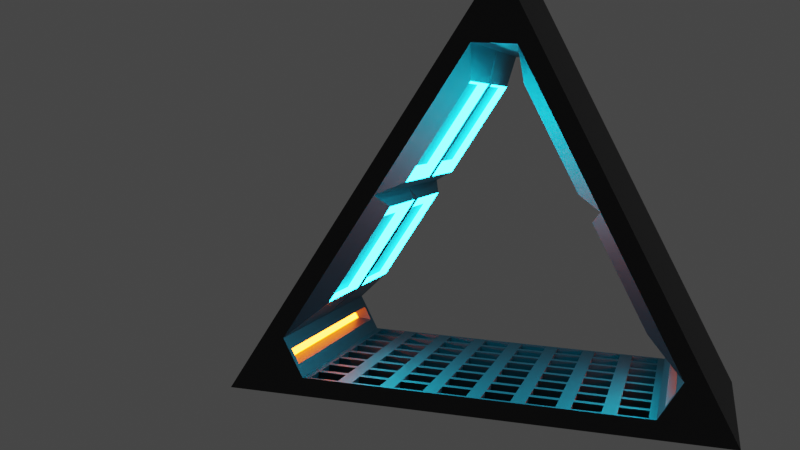# Source: tryangle.blend  (saved by Blender 2.81.16; exported with 4.5.12 LTS)
import bpy
from mathutils import Matrix  # noqa: F401  (used for matrix-valued properties, if any)

bpy.ops.wm.read_factory_settings(use_empty=True)
scene = bpy.context.scene
scene.name = 'Scene'

# ---- collections
col_collection = bpy.data.collections.new('Collection'); scene.collection.children.link(col_collection)

# ---- materials (node trees are filled in below, after node groups)
mat_material_001 = bpy.data.materials.new('Material.001')
mat_material_001.use_transparent_shadow = False
mat_material_002 = bpy.data.materials.new('Material.002')
mat_material_002.use_transparent_shadow = False
mat_material_003 = bpy.data.materials.new('Material.003')
mat_material_003.use_transparent_shadow = False

# ---- material node trees
mat_material_001.use_nodes = True; mat_material_001.node_tree.nodes.clear()
_N = mat_material_001.node_tree.nodes; _L = mat_material_001.node_tree.links
n0 = _N.new('ShaderNodeOutputMaterial'); n0.name = 'Material Output'; n0.location = (300, 300)
n1 = _N.new('ShaderNodeBsdfPrincipled'); n1.name = 'Principled BSDF'; n1.location = (10, 300)
n1.distribution = 'GGX'
n1.subsurface_method = 'BURLEY'
n1.inputs[0].default_value = (0.06342, 0.06331, 0.06525, 1.0)
n1.inputs[1].default_value = 1.0
n1.inputs[3].default_value = 1.45
n1.inputs[27].default_value = (0.0, 0.0, 0.0, 1.0)
n1.inputs[28].default_value = 1.0
_L.new(n1.outputs[0], n0.inputs[0])
n0.is_active_output = True
mat_material_002.use_nodes = True; mat_material_002.node_tree.nodes.clear()
_N = mat_material_002.node_tree.nodes; _L = mat_material_002.node_tree.links
n0 = _N.new('ShaderNodeOutputMaterial'); n0.name = 'Material Output'; n0.location = (300, 300)
n1 = _N.new('ShaderNodeEmission'); n1.name = 'Emission'; n1.location = (10, 300)
n1.inputs[0].default_value = (1.0, 0.113, 0.001415, 1.0)
n1.inputs[1].default_value = 50.0
_L.new(n1.outputs[0], n0.inputs[0])
n0.is_active_output = True
mat_material_003.use_nodes = True; mat_material_003.node_tree.nodes.clear()
_N = mat_material_003.node_tree.nodes; _L = mat_material_003.node_tree.links
n0 = _N.new('ShaderNodeOutputMaterial'); n0.name = 'Material Output'; n0.location = (300, 300)
n1 = _N.new('ShaderNodeEmission'); n1.name = 'Emission'; n1.location = (10, 300)
n1.inputs[0].default_value = (0.004621, 0.6622, 1.0, 1.0)
n1.inputs[1].default_value = 50.0
_L.new(n1.outputs[0], n0.inputs[0])
n0.is_active_output = True

# ---- world
world_world = bpy.data.worlds.new('World'); scene.world = world_world
world_world.use_nodes = True; world_world.node_tree.nodes.clear()
_N = world_world.node_tree.nodes; _L = world_world.node_tree.links
n0 = _N.new('ShaderNodeOutputWorld'); n0.name = 'World Output'; n0.location = (300, 300)
n1 = _N.new('ShaderNodeBackground'); n1.name = 'Background'; n1.location = (10, 300)
n1.inputs[0].default_value = (0.05088, 0.05088, 0.05088, 1.0)
_L.new(n1.outputs[0], n0.inputs[0])
n0.is_active_output = True
world_world.color = (0.05088, 0.05088, 0.05088)
world_world.use_sun_shadow = False
world_world.sun_shadow_jitter_overblur = 0.0

# ---- cameras
cam_camera = bpy.data.cameras.new('Camera')
cam_camera.clip_end = 100.0
cam_camera.ortho_scale = 7.314

# ---- meshes
me_cylinder = bpy.data.meshes.new('Cylinder')
me_cylinder.from_pydata([(0.0, 1.15, -1.0), (0.0, 1.15, 1.0), (0.9959, -0.575, -1.0), (0.9959, -0.575, 1.0), (-0.9959, -0.575, -1.0), (-0.9959, -0.575, 1.0), (0.433, 0.25, 1.0), (0.433, 0.25, -1.0), (-0.7784, -0.3482, 1.776e-15), (0.7784, -0.3482, 1.776e-15), (-0.08766, 0.8482, 0.0), (0.08766, 0.8482, 0.0), (0.08766, 0.8482, -1.0), (-0.08766, 0.8482, -1.0), (0.0, 1.15, -1.0), (-0.08766, 0.8482, 1.0), (0.08766, 0.8482, 1.0), (0.0, 1.15, 1.0), (0.6907, -0.5, -1.0), (0.7784, -0.3482, -1.0), (0.9959, -0.575, -1.0), (0.7784, -0.3482, 1.0), (0.6907, -0.5, 1.0), (0.9959, -0.575, 1.0), (-0.7784, -0.3482, -1.0), (-0.6907, -0.5, -1.0), (-0.9959, -0.575, -1.0), (-0.6907, -0.5, 1.0), (-0.7784, -0.3482, 1.0), (-0.9959, -0.575, 1.0), (-0.433, 0.25, -1.0), (-0.433, 0.25, 1.0), (0.433, 0.25, 0.0), (-0.433, 0.25, 0.0), (-0.3378, 0.3006, 0.05847), (-0.1035, 0.7065, 0.05847), (-0.1035, 0.7065, 0.7893), (-0.3378, 0.3006, 0.7893), (0.3963, 0.1994, 0.05847), (0.6306, -0.2065, 0.05847), (0.6306, -0.2065, 0.7893), (0.3963, 0.1994, 0.7893), (0.1035, 0.7065, 0.05847), (0.3378, 0.3006, 0.05847), (0.3378, 0.3006, 0.7893), (0.1035, 0.7065, 0.7893), (0.1035, 0.7065, -0.7893), (0.3378, 0.3006, -0.7893), (0.3378, 0.3006, -0.05847), (0.1035, 0.7065, -0.05847), (0.3963, 0.1994, -0.7893), (0.6306, -0.2065, -0.7893), (0.6306, -0.2065, -0.05847), (0.3963, 0.1994, -0.05847), (-0.6306, -0.2065, 0.05847), (-0.3963, 0.1994, 0.05847), (-0.3963, 0.1994, 0.7893), (-0.6306, -0.2065, 0.7893), (-0.6306, -0.2065, -0.7893), (-0.3963, 0.1994, -0.7893), (-0.3963, 0.1994, -0.05847), (-0.6306, -0.2065, -0.05847), (-0.3378, 0.3006, -0.7893), (-0.1035, 0.7065, -0.7893), (-0.1035, 0.7065, -0.05847), (-0.3378, 0.3006, -0.05847), (-0.342, 0.3587, 0.1255), (-0.1447, 0.7004, 0.1255), (-0.1447, 0.7004, 0.8092), (-0.342, 0.3587, 0.8092), (0.4675, 0.1413, 0.1255), (0.6648, -0.2004, 0.1255), (0.6648, -0.2004, 0.8092), (0.4675, 0.1413, 0.8092), (0.1447, 0.7004, 0.1255), (0.342, 0.3587, 0.1255), (0.342, 0.3587, 0.8092), (0.1447, 0.7004, 0.8092), (0.1447, 0.7004, -0.8092), (0.342, 0.3587, -0.8092), (0.342, 0.3587, -0.1255), (0.1447, 0.7004, -0.1255), (0.4675, 0.1413, -0.8092), (0.6648, -0.2004, -0.8092), (0.6648, -0.2004, -0.1255), (0.4675, 0.1413, -0.1255), (-0.6648, -0.2004, 0.1255), (-0.4675, 0.1413, 0.1255), (-0.4675, 0.1413, 0.8092), (-0.6648, -0.2004, 0.8092), (-0.6648, -0.2004, -0.8092), (-0.4675, 0.1413, -0.8092), (-0.4675, 0.1413, -0.1255), (-0.6648, -0.2004, -0.1255), (-0.342, 0.3587, -0.8092), (-0.1447, 0.7004, -0.8092), (-0.1447, 0.7004, -0.1255), (-0.342, 0.3587, -0.1255), (0.6907, -0.5, -0.75), (0.6907, -0.5, -0.5), (0.6907, -0.5, -0.25), (0.6907, -0.5, 8.882e-16), (0.6907, -0.5, 0.25), (0.6907, -0.5, 0.5), (0.6907, -0.5, 0.75), (-0.6907, -0.5, 0.75), (-0.6907, -0.5, 0.5), (-0.6907, -0.5, 0.25), (-0.6907, -0.5, 8.882e-16), (-0.6907, -0.5, -0.25), (-0.6907, -0.5, -0.5), (-0.6907, -0.5, -0.75), (0.518, -0.5, -1.0), (0.3454, -0.5, -1.0), (0.1727, -0.5, -1.0), (-5.96e-08, -0.5, -1.0), (-0.1727, -0.5, -1.0), (-0.3454, -0.5, -1.0), (-0.518, -0.5, -1.0), (-0.518, -0.5, 1.0), (-0.3454, -0.5, 1.0), (-0.1727, -0.5, 1.0), (-2.98e-08, -0.5, 1.0), (0.1727, -0.5, 1.0), (0.3454, -0.5, 1.0), (0.518, -0.5, 1.0), (0.518, -0.5, -0.75), (0.518, -0.5, -0.5), (0.518, -0.5, -0.25), (0.518, -0.5, 0.0), (0.518, -0.5, 0.25), (0.518, -0.5, 0.5), (0.518, -0.5, 0.75), (0.3454, -0.5, -0.75), (0.3454, -0.5, -0.5), (0.3454, -0.5, -0.25), (0.3454, -0.5, 0.0), (0.3454, -0.5, 0.25), (0.3454, -0.5, 0.5), (0.3454, -0.5, 0.75), (0.1727, -0.5, -0.75), (0.1727, -0.5, -0.5), (0.1727, -0.5, -0.25), (0.1727, -0.5, 0.0), (0.1727, -0.5, 0.25), (0.1727, -0.5, 0.5), (0.1727, -0.5, 0.75), (-5.588e-08, -0.5, -0.75), (-5.215e-08, -0.5, -0.5), (-4.843e-08, -0.5, -0.25), (-4.47e-08, -0.5, 0.0), (-4.098e-08, -0.5, 0.25), (-3.725e-08, -0.5, 0.5), (-3.353e-08, -0.5, 0.75), (-0.1727, -0.5, -0.75), (-0.1727, -0.5, -0.5), (-0.1727, -0.5, -0.25), (-0.1727, -0.5, 0.0), (-0.1727, -0.5, 0.25), (-0.1727, -0.5, 0.5), (-0.1727, -0.5, 0.75), (-0.3454, -0.5, -0.75), (-0.3454, -0.5, -0.5), (-0.3454, -0.5, -0.25), (-0.3454, -0.5, 0.0), (-0.3454, -0.5, 0.25), (-0.3454, -0.5, 0.5), (-0.3454, -0.5, 0.75), (-0.518, -0.5, -0.75), (-0.518, -0.5, -0.5), (-0.518, -0.5, -0.25), (-0.518, -0.5, 0.0), (-0.518, -0.5, 0.25), (-0.518, -0.5, 0.5), (-0.518, -0.5, 0.75), (-0.5464, -0.5, 0.7784), (-0.6623, -0.5, 0.7784), (-0.6623, -0.5, 0.9716), (-0.5464, -0.5, 0.9716), (0.6623, -0.5, 0.7784), (0.5464, -0.5, 0.7784), (0.5464, -0.5, 0.9716), (0.6623, -0.5, 0.9716), (0.4896, -0.5, 0.7784), (0.3738, -0.5, 0.7784), (0.3738, -0.5, 0.9716), (0.4896, -0.5, 0.9716), (0.317, -0.5, 0.7784), (0.2011, -0.5, 0.7784), (0.2011, -0.5, 0.9716), (0.317, -0.5, 0.9716), (0.1443, -0.5, 0.7784), (0.0284, -0.5, 0.7784), (0.0284, -0.5, 0.9716), (0.1443, -0.5, 0.9716), (-0.0284, -0.5, 0.7784), (-0.1443, -0.5, 0.7784), (-0.1443, -0.5, 0.9716), (-0.0284, -0.5, 0.9716), (-0.2011, -0.5, 0.7784), (-0.317, -0.5, 0.7784), (-0.317, -0.5, 0.9716), (-0.2011, -0.5, 0.9716), (-0.3738, -0.5, 0.7784), (-0.4896, -0.5, 0.7784), (-0.4896, -0.5, 0.9716), (-0.3738, -0.5, 0.9716), (0.6623, -0.5, -0.9716), (0.5464, -0.5, -0.9716), (0.5464, -0.5, -0.7784), (0.6623, -0.5, -0.7784), (0.6623, -0.5, -0.7216), (0.5464, -0.5, -0.7216), (0.5464, -0.5, -0.5284), (0.6623, -0.5, -0.5284), (0.6623, -0.5, -0.4716), (0.5464, -0.5, -0.4716), (0.5464, -0.5, -0.2784), (0.6623, -0.5, -0.2784), (0.6623, -0.5, -0.2216), (0.5464, -0.5, -0.2216), (0.5464, -0.5, -0.0284), (0.6623, -0.5, -0.0284), (0.6623, -0.5, 0.0284), (0.5464, -0.5, 0.0284), (0.5464, -0.5, 0.2216), (0.6623, -0.5, 0.2216), (0.6623, -0.5, 0.2784), (0.5464, -0.5, 0.2784), (0.5464, -0.5, 0.4716), (0.6623, -0.5, 0.4716), (0.6623, -0.5, 0.5284), (0.5464, -0.5, 0.5284), (0.5464, -0.5, 0.7216), (0.6623, -0.5, 0.7216), (0.4896, -0.5, -0.9716), (0.3738, -0.5, -0.9716), (0.3738, -0.5, -0.7784), (0.4896, -0.5, -0.7784), (0.4896, -0.5, -0.7216), (0.3738, -0.5, -0.7216), (0.3738, -0.5, -0.5284), (0.4896, -0.5, -0.5284), (0.4896, -0.5, -0.4716), (0.3738, -0.5, -0.4716), (0.3738, -0.5, -0.2784), (0.4896, -0.5, -0.2784), (0.4896, -0.5, -0.2216), (0.3738, -0.5, -0.2216), (0.3738, -0.5, -0.0284), (0.4896, -0.5, -0.0284), (0.4896, -0.5, 0.0284), (0.3738, -0.5, 0.0284), (0.3738, -0.5, 0.2216), (0.4896, -0.5, 0.2216), (0.4896, -0.5, 0.2784), (0.3738, -0.5, 0.2784), (0.3738, -0.5, 0.4716), (0.4896, -0.5, 0.4716), (0.4896, -0.5, 0.5284), (0.3738, -0.5, 0.5284), (0.3738, -0.5, 0.7216), (0.4896, -0.5, 0.7216), (0.317, -0.5, -0.9716), (0.2011, -0.5, -0.9716), (0.2011, -0.5, -0.7784), (0.317, -0.5, -0.7784), (0.317, -0.5, -0.7216), (0.2011, -0.5, -0.7216), (0.2011, -0.5, -0.5284), (0.317, -0.5, -0.5284), (0.317, -0.5, -0.4716), (0.2011, -0.5, -0.4716), (0.2011, -0.5, -0.2784), (0.317, -0.5, -0.2784), (0.317, -0.5, -0.2216), (0.2011, -0.5, -0.2216), (0.2011, -0.5, -0.0284), (0.317, -0.5, -0.0284), (0.317, -0.5, 0.0284), (0.2011, -0.5, 0.0284), (0.2011, -0.5, 0.2216), (0.317, -0.5, 0.2216), (0.317, -0.5, 0.2784), (0.2011, -0.5, 0.2784), (0.2011, -0.5, 0.4716), (0.317, -0.5, 0.4716), (0.317, -0.5, 0.5284), (0.2011, -0.5, 0.5284), (0.2011, -0.5, 0.7216), (0.317, -0.5, 0.7216), (0.1443, -0.5, -0.9716), (0.0284, -0.5, -0.9716), (0.0284, -0.5, -0.7784), (0.1443, -0.5, -0.7784), (0.1443, -0.5, -0.7216), (0.0284, -0.5, -0.7216), (0.0284, -0.5, -0.5284), (0.1443, -0.5, -0.5284), (0.1443, -0.5, -0.4716), (0.0284, -0.5, -0.4716), (0.0284, -0.5, -0.2784), (0.1443, -0.5, -0.2784), (0.1443, -0.5, -0.2216), (0.0284, -0.5, -0.2216), (0.0284, -0.5, -0.0284), (0.1443, -0.5, -0.0284), (0.1443, -0.5, 0.0284), (0.0284, -0.5, 0.0284), (0.0284, -0.5, 0.2216), (0.1443, -0.5, 0.2216), (0.1443, -0.5, 0.2784), (0.0284, -0.5, 0.2784), (0.0284, -0.5, 0.4716), (0.1443, -0.5, 0.4716), (0.1443, -0.5, 0.5284), (0.0284, -0.5, 0.5284), (0.0284, -0.5, 0.7216), (0.1443, -0.5, 0.7216), (-0.0284, -0.5, -0.9716), (-0.1443, -0.5, -0.9716), (-0.1443, -0.5, -0.7784), (-0.0284, -0.5, -0.7784), (-0.0284, -0.5, -0.7216), (-0.1443, -0.5, -0.7216), (-0.1443, -0.5, -0.5284), (-0.0284, -0.5, -0.5284), (-0.0284, -0.5, -0.4716), (-0.1443, -0.5, -0.4716), (-0.1443, -0.5, -0.2784), (-0.0284, -0.5, -0.2784), (-0.0284, -0.5, -0.2216), (-0.1443, -0.5, -0.2216), (-0.1443, -0.5, -0.0284), (-0.0284, -0.5, -0.0284), (-0.0284, -0.5, 0.0284), (-0.1443, -0.5, 0.0284), (-0.1443, -0.5, 0.2216), (-0.0284, -0.5, 0.2216), (-0.0284, -0.5, 0.2784), (-0.1443, -0.5, 0.2784), (-0.1443, -0.5, 0.4716), (-0.0284, -0.5, 0.4716), (-0.0284, -0.5, 0.5284), (-0.1443, -0.5, 0.5284), (-0.1443, -0.5, 0.7216), (-0.0284, -0.5, 0.7216), (-0.2011, -0.5, -0.9716), (-0.317, -0.5, -0.9716), (-0.317, -0.5, -0.7784), (-0.2011, -0.5, -0.7784), (-0.2011, -0.5, -0.7216), (-0.317, -0.5, -0.7216), (-0.317, -0.5, -0.5284), (-0.2011, -0.5, -0.5284), (-0.2011, -0.5, -0.4716), (-0.317, -0.5, -0.4716), (-0.317, -0.5, -0.2784), (-0.2011, -0.5, -0.2784), (-0.2011, -0.5, -0.2216), (-0.317, -0.5, -0.2216), (-0.317, -0.5, -0.0284), (-0.2011, -0.5, -0.0284), (-0.2011, -0.5, 0.0284), (-0.317, -0.5, 0.0284), (-0.317, -0.5, 0.2216), (-0.2011, -0.5, 0.2216), (-0.2011, -0.5, 0.2784), (-0.317, -0.5, 0.2784), (-0.317, -0.5, 0.4716), (-0.2011, -0.5, 0.4716), (-0.2011, -0.5, 0.5284), (-0.317, -0.5, 0.5284), (-0.317, -0.5, 0.7216), (-0.2011, -0.5, 0.7216), (-0.3738, -0.5, -0.9716), (-0.4896, -0.5, -0.9716), (-0.4896, -0.5, -0.7784), (-0.3738, -0.5, -0.7784), (-0.3738, -0.5, -0.7216), (-0.4896, -0.5, -0.7216), (-0.4896, -0.5, -0.5284), (-0.3738, -0.5, -0.5284), (-0.3738, -0.5, -0.4716), (-0.4896, -0.5, -0.4716), (-0.4896, -0.5, -0.2784), (-0.3738, -0.5, -0.2784), (-0.3738, -0.5, -0.2216), (-0.4896, -0.5, -0.2216), (-0.4896, -0.5, -0.0284), (-0.3738, -0.5, -0.0284), (-0.3738, -0.5, 0.0284), (-0.4896, -0.5, 0.0284), (-0.4896, -0.5, 0.2216), (-0.3738, -0.5, 0.2216), (-0.3738, -0.5, 0.2784), (-0.4896, -0.5, 0.2784), (-0.4896, -0.5, 0.4716), (-0.3738, -0.5, 0.4716), (-0.3738, -0.5, 0.5284), (-0.4896, -0.5, 0.5284), (-0.4896, -0.5, 0.7216), (-0.3738, -0.5, 0.7216), (-0.5464, -0.5, -0.9716), (-0.6623, -0.5, -0.9716), (-0.6623, -0.5, -0.7784), (-0.5464, -0.5, -0.7784), (-0.5464, -0.5, -0.7216), (-0.6623, -0.5, -0.7216), (-0.6623, -0.5, -0.5284), (-0.5464, -0.5, -0.5284), (-0.5464, -0.5, -0.4716), (-0.6623, -0.5, -0.4716), (-0.6623, -0.5, -0.2784), (-0.5464, -0.5, -0.2784), (-0.5464, -0.5, -0.2216), (-0.6623, -0.5, -0.2216), (-0.6623, -0.5, -0.0284), (-0.5464, -0.5, -0.0284), (-0.5464, -0.5, 0.0284), (-0.6623, -0.5, 0.0284), (-0.6623, -0.5, 0.2216), (-0.5464, -0.5, 0.2216), (-0.5464, -0.5, 0.2784), (-0.6623, -0.5, 0.2784), (-0.6623, -0.5, 0.4716), (-0.5464, -0.5, 0.4716), (-0.5464, -0.5, 0.5284), (-0.6623, -0.5, 0.5284), (-0.6623, -0.5, 0.7216), (-0.5464, -0.5, 0.7216), (-0.6623, -0.5468, 0.7784), (-0.5464, -0.5468, 0.7784), (-0.5464, -0.5468, 0.9716), (-0.6623, -0.5468, 0.9716), (0.5464, -0.5468, 0.7784), (0.6623, -0.5468, 0.7784), (0.6623, -0.5468, 0.9716), (0.5464, -0.5468, 0.9716), (0.3738, -0.5468, 0.7784), (0.4896, -0.5468, 0.7784), (0.4896, -0.5468, 0.9716), (0.3738, -0.5468, 0.9716), (0.2011, -0.5468, 0.7784), (0.317, -0.5468, 0.7784), (0.317, -0.5468, 0.9716), (0.2011, -0.5468, 0.9716), (0.0284, -0.5468, 0.7784), (0.1443, -0.5468, 0.7784), (0.1443, -0.5468, 0.9716), (0.0284, -0.5468, 0.9716), (-0.1443, -0.5468, 0.7784), (-0.0284, -0.5468, 0.7784), (-0.0284, -0.5468, 0.9716), (-0.1443, -0.5468, 0.9716), (-0.317, -0.5468, 0.7784), (-0.2011, -0.5468, 0.7784), (-0.2011, -0.5468, 0.9716), (-0.317, -0.5468, 0.9716), (-0.4896, -0.5468, 0.7784), (-0.3738, -0.5468, 0.7784), (-0.3738, -0.5468, 0.9716), (-0.4896, -0.5468, 0.9716), (0.6623, -0.5468, -0.9716), (0.5464, -0.5468, -0.9716), (0.6623, -0.5468, -0.7784), (0.5464, -0.5468, -0.7784), (0.5464, -0.5468, -0.7216), (0.6623, -0.5468, -0.7216), (0.6623, -0.5468, -0.5284), (0.5464, -0.5468, -0.5284), (0.5464, -0.5468, -0.4716), (0.6623, -0.5468, -0.4716), (0.6623, -0.5468, -0.2784), (0.5464, -0.5468, -0.2784), (0.5464, -0.5468, -0.2216), (0.6623, -0.5468, -0.2216), (0.6623, -0.5468, -0.0284), (0.5464, -0.5468, -0.0284), (0.5464, -0.5468, 0.0284), (0.6623, -0.5468, 0.0284), (0.6623, -0.5468, 0.2216), (0.5464, -0.5468, 0.2216), (0.5464, -0.5468, 0.2784), (0.6623, -0.5468, 0.2784), (0.6623, -0.5468, 0.4716), (0.5464, -0.5468, 0.4716), (0.5464, -0.5468, 0.5284), (0.6623, -0.5468, 0.5284), (0.6623, -0.5468, 0.7216), (0.5464, -0.5468, 0.7216), (0.4896, -0.5468, -0.9716), (0.3738, -0.5468, -0.9716), (0.4896, -0.5468, -0.7784), (0.3738, -0.5468, -0.7784), (0.3738, -0.5468, -0.7216), (0.4896, -0.5468, -0.7216), (0.4896, -0.5468, -0.5284), (0.3738, -0.5468, -0.5284), (0.3738, -0.5468, -0.4716), (0.4896, -0.5468, -0.4716), (0.4896, -0.5468, -0.2784), (0.3738, -0.5468, -0.2784), (0.3738, -0.5468, -0.2216), (0.4896, -0.5468, -0.2216), (0.4896, -0.5468, -0.0284), (0.3738, -0.5468, -0.0284), (0.3738, -0.5468, 0.0284), (0.4896, -0.5468, 0.0284), (0.4896, -0.5468, 0.2216), (0.3738, -0.5468, 0.2216), (0.3738, -0.5468, 0.2784), (0.4896, -0.5468, 0.2784), (0.4896, -0.5468, 0.4716), (0.3738, -0.5468, 0.4716), (0.3738, -0.5468, 0.5284), (0.4896, -0.5468, 0.5284), (0.4896, -0.5468, 0.7216), (0.3738, -0.5468, 0.7216), (0.317, -0.5468, -0.9716), (0.2011, -0.5468, -0.9716), (0.317, -0.5468, -0.7784), (0.2011, -0.5468, -0.7784), (0.2011, -0.5468, -0.7216), (0.317, -0.5468, -0.7216), (0.317, -0.5468, -0.5284), (0.2011, -0.5468, -0.5284), (0.2011, -0.5468, -0.4716), (0.317, -0.5468, -0.4716), (0.317, -0.5468, -0.2784), (0.2011, -0.5468, -0.2784), (0.2011, -0.5468, -0.2216), (0.317, -0.5468, -0.2216), (0.317, -0.5468, -0.0284), (0.2011, -0.5468, -0.0284), (0.2011, -0.5468, 0.0284), (0.317, -0.5468, 0.0284), (0.317, -0.5468, 0.2216), (0.2011, -0.5468, 0.2216), (0.2011, -0.5468, 0.2784), (0.317, -0.5468, 0.2784), (0.317, -0.5468, 0.4716), (0.2011, -0.5468, 0.4716), (0.2011, -0.5468, 0.5284), (0.317, -0.5468, 0.5284), (0.317, -0.5468, 0.7216), (0.2011, -0.5468, 0.7216), (0.1443, -0.5468, -0.9716), (0.0284, -0.5468, -0.9716), (0.1443, -0.5468, -0.7784), (0.0284, -0.5468, -0.7784), (0.0284, -0.5468, -0.7216), (0.1443, -0.5468, -0.7216), (0.1443, -0.5468, -0.5284), (0.0284, -0.5468, -0.5284), (0.0284, -0.5468, -0.4716), (0.1443, -0.5468, -0.4716), (0.1443, -0.5468, -0.2784), (0.0284, -0.5468, -0.2784), (0.0284, -0.5468, -0.2216), (0.1443, -0.5468, -0.2216), (0.1443, -0.5468, -0.0284), (0.0284, -0.5468, -0.0284), (0.0284, -0.5468, 0.0284), (0.1443, -0.5468, 0.0284), (0.1443, -0.5468, 0.2216), (0.0284, -0.5468, 0.2216), (0.0284, -0.5468, 0.2784), (0.1443, -0.5468, 0.2784), (0.1443, -0.5468, 0.4716), (0.0284, -0.5468, 0.4716), (0.0284, -0.5468, 0.5284), (0.1443, -0.5468, 0.5284), (0.1443, -0.5468, 0.7216), (0.0284, -0.5468, 0.7216), (-0.0284, -0.5468, -0.9716), (-0.1443, -0.5468, -0.9716), (-0.0284, -0.5468, -0.7784), (-0.1443, -0.5468, -0.7784), (-0.1443, -0.5468, -0.7216), (-0.0284, -0.5468, -0.7216), (-0.0284, -0.5468, -0.5284), (-0.1443, -0.5468, -0.5284), (-0.1443, -0.5468, -0.4716), (-0.0284, -0.5468, -0.4716), (-0.0284, -0.5468, -0.2784), (-0.1443, -0.5468, -0.2784), (-0.1443, -0.5468, -0.2216), (-0.0284, -0.5468, -0.2216), (-0.0284, -0.5468, -0.0284), (-0.1443, -0.5468, -0.0284), (-0.1443, -0.5468, 0.0284), (-0.0284, -0.5468, 0.0284), (-0.0284, -0.5468, 0.2216), (-0.1443, -0.5468, 0.2216), (-0.1443, -0.5468, 0.2784), (-0.0284, -0.5468, 0.2784), (-0.0284, -0.5468, 0.4716), (-0.1443, -0.5468, 0.4716), (-0.1443, -0.5468, 0.5284), (-0.0284, -0.5468, 0.5284), (-0.0284, -0.5468, 0.7216), (-0.1443, -0.5468, 0.7216), (-0.2011, -0.5468, -0.9716), (-0.317, -0.5468, -0.9716), (-0.2011, -0.5468, -0.7784), (-0.317, -0.5468, -0.7784), (-0.317, -0.5468, -0.7216), (-0.2011, -0.5468, -0.7216), (-0.2011, -0.5468, -0.5284), (-0.317, -0.5468, -0.5284), (-0.317, -0.5468, -0.4716), (-0.2011, -0.5468, -0.4716), (-0.2011, -0.5468, -0.2784), (-0.317, -0.5468, -0.2784), (-0.317, -0.5468, -0.2216), (-0.2011, -0.5468, -0.2216), (-0.2011, -0.5468, -0.0284), (-0.317, -0.5468, -0.0284), (-0.317, -0.5468, 0.0284), (-0.2011, -0.5468, 0.0284), (-0.2011, -0.5468, 0.2216), (-0.317, -0.5468, 0.2216), (-0.317, -0.5468, 0.2784), (-0.2011, -0.5468, 0.2784), (-0.2011, -0.5468, 0.4716), (-0.317, -0.5468, 0.4716), (-0.317, -0.5468, 0.5284), (-0.2011, -0.5468, 0.5284), (-0.2011, -0.5468, 0.7216), (-0.317, -0.5468, 0.7216), (-0.3738, -0.5468, -0.9716), (-0.4896, -0.5468, -0.9716), (-0.3738, -0.5468, -0.7784), (-0.4896, -0.5468, -0.7784), (-0.4896, -0.5468, -0.7216), (-0.3738, -0.5468, -0.7216), (-0.3738, -0.5468, -0.5284), (-0.4896, -0.5468, -0.5284), (-0.4896, -0.5468, -0.4716), (-0.3738, -0.5468, -0.4716), (-0.3738, -0.5468, -0.2784), (-0.4896, -0.5468, -0.2784), (-0.4896, -0.5468, -0.2216), (-0.3738, -0.5468, -0.2216), (-0.3738, -0.5468, -0.0284), (-0.4896, -0.5468, -0.0284), (-0.4896, -0.5468, 0.0284), (-0.3738, -0.5468, 0.0284), (-0.3738, -0.5468, 0.2216), (-0.4896, -0.5468, 0.2216), (-0.4896, -0.5468, 0.2784), (-0.3738, -0.5468, 0.2784), (-0.3738, -0.5468, 0.4716), (-0.4896, -0.5468, 0.4716), (-0.4896, -0.5468, 0.5284), (-0.3738, -0.5468, 0.5284), (-0.3738, -0.5468, 0.7216), (-0.4896, -0.5468, 0.7216), (-0.5464, -0.5468, -0.9716), (-0.6623, -0.5468, -0.9716), (-0.5464, -0.5468, -0.7784), (-0.6623, -0.5468, -0.7784), (-0.6623, -0.5468, -0.7216), (-0.5464, -0.5468, -0.7216), (-0.5464, -0.5468, -0.5284), (-0.6623, -0.5468, -0.5284), (-0.6623, -0.5468, -0.4716), (-0.5464, -0.5468, -0.4716), (-0.5464, -0.5468, -0.2784), (-0.6623, -0.5468, -0.2784), (-0.6623, -0.5468, -0.2216), (-0.5464, -0.5468, -0.2216), (-0.5464, -0.5468, -0.0284), (-0.6623, -0.5468, -0.0284), (-0.6623, -0.5468, 0.0284), (-0.5464, -0.5468, 0.0284), (-0.5464, -0.5468, 0.2216), (-0.6623, -0.5468, 0.2216), (-0.6623, -0.5468, 0.2784), (-0.5464, -0.5468, 0.2784), (-0.5464, -0.5468, 0.4716), (-0.6623, -0.5468, 0.4716), (-0.6623, -0.5468, 0.5284), (-0.5464, -0.5468, 0.5284), (-0.5464, -0.5468, 0.7216), (-0.6623, -0.5468, 0.7216), (0.7513, -0.395, 0.9459), (0.7513, -0.395, 1.776e-15), (0.7513, -0.395, -0.9459), (0.7178, -0.4531, -0.9459), (0.7178, -0.4531, -0.75), (0.7178, -0.4531, -0.5), (0.7178, -0.4531, -0.25), (0.7178, -0.4531, 8.882e-16), (0.7178, -0.4531, 0.25), (0.7178, -0.4531, 0.5), (0.7178, -0.4531, 0.75), (0.7178, -0.4531, 0.9459), (-0.7178, -0.4531, 0.9459), (-0.7178, -0.4531, 0.75), (-0.7178, -0.4531, 0.5), (-0.7178, -0.4531, 0.25), (-0.7178, -0.4531, 8.882e-16), (-0.7178, -0.4531, -0.25), (-0.7178, -0.4531, -0.5), (-0.7178, -0.4531, -0.75), (-0.7178, -0.4531, -0.9459), (-0.7513, -0.395, -0.9459), (-0.7513, -0.395, 1.776e-15), (-0.7513, -0.395, 0.9459), (0.8092, -0.4005, 0.9237), (0.8092, -0.4005, 5.426e-10), (0.8092, -0.4005, -0.9237), (0.779, -0.4481, -0.9237), (0.779, -0.4481, -0.7367), (0.779, -0.4481, -0.4912), (0.779, -0.4481, -0.2456), (0.779, -0.4481, 5.426e-10), (0.779, -0.4481, 0.2456), (0.779, -0.4481, 0.4912), (0.779, -0.4481, 0.7367), (0.779, -0.4481, 0.9237), (-0.779, -0.4481, 0.9237), (-0.779, -0.4481, 0.7367), (-0.779, -0.4481, 0.4912), (-0.779, -0.4481, 0.2456), (-0.779, -0.4481, 2.58e-10), (-0.779, -0.4481, -0.2456), (-0.779, -0.4481, -0.4912), (-0.779, -0.4481, -0.7367), (-0.779, -0.4481, -0.9237), (-0.8092, -0.4005, -0.9237), (-0.8092, -0.4005, 6.179e-10), (-0.8092, -0.4005, 0.9237)], [], [(0, 1, 3, 2), (2, 3, 5, 4), (4, 5, 1, 0), (66, 67, 68, 69), (2, 4, 26, 25, 118, 117, 116, 115, 114, 113, 112, 18, 20), (4, 0, 14, 13, 30, 24, 26), (70, 71, 72, 73), (1, 5, 29, 28, 31, 15, 17), (5, 3, 23, 22, 125, 124, 123, 122, 121, 120, 119, 27, 29), (12, 11, 10, 13), (3, 1, 17, 16, 6, 21, 23), (223, 224, 479, 480), (12, 13, 14), (15, 16, 17), (18, 19, 20), (21, 22, 23), (24, 25, 26), (27, 28, 29), (11, 16, 15, 10), (711, 712, 713, 714, 715, 716, 717, 718, 719, 720, 721, 722), (723, 724, 725, 726, 727, 728, 729, 730, 731, 732, 733, 734), (0, 2, 20, 19, 7, 12, 14), (74, 75, 76, 77), (78, 79, 80, 81), (82, 83, 84, 85), (86, 87, 88, 89), (90, 91, 92, 93), (94, 95, 96, 97), (33, 10, 35, 34), (10, 15, 36, 35), (15, 31, 37, 36), (31, 33, 34, 37), (32, 9, 39, 38), (9, 21, 40, 39), (21, 6, 41, 40), (6, 32, 38, 41), (11, 32, 43, 42), (32, 6, 44, 43), (6, 16, 45, 44), (16, 11, 42, 45), (12, 7, 47, 46), (7, 32, 48, 47), (32, 11, 49, 48), (11, 12, 46, 49), (7, 19, 51, 50), (19, 9, 52, 51), (9, 32, 53, 52), (32, 7, 50, 53), (8, 33, 55, 54), (33, 31, 56, 55), (31, 28, 57, 56), (28, 8, 54, 57), (24, 30, 59, 58), (30, 33, 60, 59), (33, 8, 61, 60), (8, 24, 58, 61), (30, 13, 63, 62), (13, 10, 64, 63), (10, 33, 65, 64), (33, 30, 62, 65), (34, 35, 67, 66), (35, 36, 68, 67), (36, 37, 69, 68), (37, 34, 66, 69), (38, 39, 71, 70), (39, 40, 72, 71), (40, 41, 73, 72), (41, 38, 70, 73), (42, 43, 75, 74), (43, 44, 76, 75), (44, 45, 77, 76), (45, 42, 74, 77), (46, 47, 79, 78), (47, 48, 80, 79), (48, 49, 81, 80), (49, 46, 78, 81), (50, 51, 83, 82), (51, 52, 84, 83), (52, 53, 85, 84), (53, 50, 82, 85), (54, 55, 87, 86), (55, 56, 88, 87), (56, 57, 89, 88), (57, 54, 86, 89), (58, 59, 91, 90), (59, 60, 92, 91), (60, 61, 93, 92), (61, 58, 90, 93), (62, 63, 95, 94), (63, 64, 96, 95), (64, 65, 97, 96), (65, 62, 94, 97), (275, 276, 531, 532), (327, 328, 583, 584), (379, 380, 635, 636), (221, 222, 477, 478), (273, 274, 529, 530), (325, 326, 581, 582), (377, 378, 633, 634), (429, 430, 685, 686), (220, 221, 478, 475), (272, 273, 530, 527), (324, 325, 582, 579), (376, 377, 634, 632), (428, 429, 686, 683), (222, 219, 476, 477), (274, 271, 528, 529), (326, 323, 580, 581), (378, 375, 631, 633), (430, 427, 684, 685), (219, 220, 475, 476), (271, 272, 527, 528), (323, 324, 579, 580), (375, 376, 632, 631), (427, 428, 683, 684), (217, 218, 473, 474), (269, 270, 525, 526), (321, 322, 577, 578), (373, 374, 629, 630), (425, 426, 681, 682), (216, 217, 474, 471), (268, 269, 526, 523), (320, 321, 578, 576), (372, 373, 630, 627), (424, 425, 682, 679), (218, 215, 472, 473), (270, 267, 524, 525), (322, 319, 575, 577), (374, 371, 628, 629), (426, 423, 680, 681), (215, 216, 471, 472), (267, 268, 523, 524), (319, 320, 576, 575), (371, 372, 627, 628), (423, 424, 679, 680), (213, 214, 469, 470), (265, 266, 521, 522), (317, 318, 573, 574), (369, 370, 625, 626), (421, 422, 677, 678), (212, 213, 470, 467), (264, 265, 522, 520), (316, 317, 574, 571), (368, 369, 626, 623), (420, 421, 678, 675), (214, 211, 468, 469), (266, 263, 519, 521), (318, 315, 572, 573), (370, 367, 624, 625), (422, 419, 676, 677), (211, 212, 467, 468), (263, 264, 520, 519), (315, 316, 571, 572), (367, 368, 623, 624), (419, 420, 675, 676), (174, 105, 176, 175), (105, 27, 177, 176), (27, 119, 178, 177), (119, 174, 175, 178), (104, 132, 180, 179), (132, 125, 181, 180), (125, 22, 182, 181), (22, 104, 179, 182), (132, 139, 184, 183), (139, 124, 185, 184), (124, 125, 186, 185), (125, 132, 183, 186), (139, 146, 188, 187), (146, 123, 189, 188), (123, 124, 190, 189), (124, 139, 187, 190), (146, 153, 192, 191), (153, 122, 193, 192), (122, 123, 194, 193), (123, 146, 191, 194), (153, 160, 196, 195), (160, 121, 197, 196), (121, 122, 198, 197), (122, 153, 195, 198), (160, 167, 200, 199), (167, 120, 201, 200), (120, 121, 202, 201), (121, 160, 199, 202), (167, 174, 204, 203), (174, 119, 205, 204), (119, 120, 206, 205), (120, 167, 203, 206), (18, 112, 208, 207), (112, 126, 209, 208), (126, 98, 210, 209), (98, 18, 207, 210), (98, 126, 212, 211), (126, 127, 213, 212), (127, 99, 214, 213), (99, 98, 211, 214), (99, 127, 216, 215), (127, 128, 217, 216), (128, 100, 218, 217), (100, 99, 215, 218), (100, 128, 220, 219), (128, 129, 221, 220), (129, 101, 222, 221), (101, 100, 219, 222), (101, 129, 224, 223), (129, 130, 225, 224), (130, 102, 226, 225), (102, 101, 223, 226), (102, 130, 228, 227), (130, 131, 229, 228), (131, 103, 230, 229), (103, 102, 227, 230), (103, 131, 232, 231), (131, 132, 233, 232), (132, 104, 234, 233), (104, 103, 231, 234), (112, 113, 236, 235), (113, 133, 237, 236), (133, 126, 238, 237), (126, 112, 235, 238), (126, 133, 240, 239), (133, 134, 241, 240), (134, 127, 242, 241), (127, 126, 239, 242), (127, 134, 244, 243), (134, 135, 245, 244), (135, 128, 246, 245), (128, 127, 243, 246), (128, 135, 248, 247), (135, 136, 249, 248), (136, 129, 250, 249), (129, 128, 247, 250), (129, 136, 252, 251), (136, 137, 253, 252), (137, 130, 254, 253), (130, 129, 251, 254), (130, 137, 256, 255), (137, 138, 257, 256), (138, 131, 258, 257), (131, 130, 255, 258), (131, 138, 260, 259), (138, 139, 261, 260), (139, 132, 262, 261), (132, 131, 259, 262), (113, 114, 264, 263), (114, 140, 265, 264), (140, 133, 266, 265), (133, 113, 263, 266), (133, 140, 268, 267), (140, 141, 269, 268), (141, 134, 270, 269), (134, 133, 267, 270), (134, 141, 272, 271), (141, 142, 273, 272), (142, 135, 274, 273), (135, 134, 271, 274), (135, 142, 276, 275), (142, 143, 277, 276), (143, 136, 278, 277), (136, 135, 275, 278), (136, 143, 280, 279), (143, 144, 281, 280), (144, 137, 282, 281), (137, 136, 279, 282), (137, 144, 284, 283), (144, 145, 285, 284), (145, 138, 286, 285), (138, 137, 283, 286), (138, 145, 288, 287), (145, 146, 289, 288), (146, 139, 290, 289), (139, 138, 287, 290), (114, 115, 292, 291), (115, 147, 293, 292), (147, 140, 294, 293), (140, 114, 291, 294), (140, 147, 296, 295), (147, 148, 297, 296), (148, 141, 298, 297), (141, 140, 295, 298), (141, 148, 300, 299), (148, 149, 301, 300), (149, 142, 302, 301), (142, 141, 299, 302), (142, 149, 304, 303), (149, 150, 305, 304), (150, 143, 306, 305), (143, 142, 303, 306), (143, 150, 308, 307), (150, 151, 309, 308), (151, 144, 310, 309), (144, 143, 307, 310), (144, 151, 312, 311), (151, 152, 313, 312), (152, 145, 314, 313), (145, 144, 311, 314), (145, 152, 316, 315), (152, 153, 317, 316), (153, 146, 318, 317), (146, 145, 315, 318), (115, 116, 320, 319), (116, 154, 321, 320), (154, 147, 322, 321), (147, 115, 319, 322), (147, 154, 324, 323), (154, 155, 325, 324), (155, 148, 326, 325), (148, 147, 323, 326), (148, 155, 328, 327), (155, 156, 329, 328), (156, 149, 330, 329), (149, 148, 327, 330), (149, 156, 332, 331), (156, 157, 333, 332), (157, 150, 334, 333), (150, 149, 331, 334), (150, 157, 336, 335), (157, 158, 337, 336), (158, 151, 338, 337), (151, 150, 335, 338), (151, 158, 340, 339), (158, 159, 341, 340), (159, 152, 342, 341), (152, 151, 339, 342), (152, 159, 344, 343), (159, 160, 345, 344), (160, 153, 346, 345), (153, 152, 343, 346), (116, 117, 348, 347), (117, 161, 349, 348), (161, 154, 350, 349), (154, 116, 347, 350), (154, 161, 352, 351), (161, 162, 353, 352), (162, 155, 354, 353), (155, 154, 351, 354), (155, 162, 356, 355), (162, 163, 357, 356), (163, 156, 358, 357), (156, 155, 355, 358), (156, 163, 360, 359), (163, 164, 361, 360), (164, 157, 362, 361), (157, 156, 359, 362), (157, 164, 364, 363), (164, 165, 365, 364), (165, 158, 366, 365), (158, 157, 363, 366), (158, 165, 368, 367), (165, 166, 369, 368), (166, 159, 370, 369), (159, 158, 367, 370), (159, 166, 372, 371), (166, 167, 373, 372), (167, 160, 374, 373), (160, 159, 371, 374), (117, 118, 376, 375), (118, 168, 377, 376), (168, 161, 378, 377), (161, 117, 375, 378), (161, 168, 380, 379), (168, 169, 381, 380), (169, 162, 382, 381), (162, 161, 379, 382), (162, 169, 384, 383), (169, 170, 385, 384), (170, 163, 386, 385), (163, 162, 383, 386), (163, 170, 388, 387), (170, 171, 389, 388), (171, 164, 390, 389), (164, 163, 387, 390), (164, 171, 392, 391), (171, 172, 393, 392), (172, 165, 394, 393), (165, 164, 391, 394), (165, 172, 396, 395), (172, 173, 397, 396), (173, 166, 398, 397), (166, 165, 395, 398), (166, 173, 400, 399), (173, 174, 401, 400), (174, 167, 402, 401), (167, 166, 399, 402), (118, 25, 404, 403), (25, 111, 405, 404), (111, 168, 406, 405), (168, 118, 403, 406), (168, 111, 408, 407), (111, 110, 409, 408), (110, 169, 410, 409), (169, 168, 407, 410), (169, 110, 412, 411), (110, 109, 413, 412), (109, 170, 414, 413), (170, 169, 411, 414), (170, 109, 416, 415), (109, 108, 417, 416), (108, 171, 418, 417), (171, 170, 415, 418), (171, 108, 420, 419), (108, 107, 421, 420), (107, 172, 422, 421), (172, 171, 419, 422), (172, 107, 424, 423), (107, 106, 425, 424), (106, 173, 426, 425), (173, 172, 423, 426), (173, 106, 428, 427), (106, 105, 429, 428), (105, 174, 430, 429), (174, 173, 427, 430), (432, 431, 434, 433), (436, 435, 438, 437), (440, 439, 442, 441), (444, 443, 446, 445), (448, 447, 450, 449), (452, 451, 454, 453), (456, 455, 458, 457), (460, 459, 462, 461), (463, 464, 466, 465), (468, 467, 470, 469), (472, 471, 474, 473), (476, 475, 478, 477), (480, 479, 482, 481), (484, 483, 486, 485), (488, 487, 490, 489), (491, 492, 494, 493), (496, 495, 498, 497), (500, 499, 502, 501), (504, 503, 506, 505), (508, 507, 510, 509), (512, 511, 514, 513), (516, 515, 518, 517), (519, 520, 522, 521), (524, 523, 526, 525), (528, 527, 530, 529), (532, 531, 534, 533), (536, 535, 538, 537), (540, 539, 542, 541), (544, 543, 546, 545), (547, 548, 550, 549), (552, 551, 554, 553), (556, 555, 558, 557), (560, 559, 562, 561), (564, 563, 566, 565), (568, 567, 570, 569), (572, 571, 574, 573), (575, 576, 578, 577), (580, 579, 582, 581), (584, 583, 586, 585), (588, 587, 590, 589), (592, 591, 594, 593), (596, 595, 598, 597), (600, 599, 602, 601), (603, 604, 606, 605), (608, 607, 610, 609), (612, 611, 614, 613), (616, 615, 618, 617), (620, 619, 622, 621), (624, 623, 626, 625), (628, 627, 630, 629), (631, 632, 634, 633), (636, 635, 638, 637), (640, 639, 642, 641), (644, 643, 646, 645), (648, 647, 650, 649), (652, 651, 654, 653), (656, 655, 658, 657), (659, 660, 662, 661), (664, 663, 666, 665), (668, 667, 670, 669), (672, 671, 674, 673), (676, 675, 678, 677), (680, 679, 682, 681), (684, 683, 686, 685), (382, 379, 636, 637), (330, 327, 584, 585), (278, 275, 532, 533), (226, 223, 480, 481), (380, 381, 638, 635), (328, 329, 586, 583), (276, 277, 534, 531), (224, 225, 482, 479), (381, 382, 637, 638), (329, 330, 585, 586), (277, 278, 533, 534), (225, 226, 481, 482), (383, 384, 639, 640), (331, 332, 587, 588), (279, 280, 535, 536), (227, 228, 483, 484), (175, 176, 431, 432), (386, 383, 640, 641), (334, 331, 588, 589), (282, 279, 536, 537), (230, 227, 484, 485), (178, 175, 432, 433), (384, 385, 642, 639), (332, 333, 590, 587), (280, 281, 538, 535), (228, 229, 486, 483), (176, 177, 434, 431), (385, 386, 641, 642), (333, 334, 589, 590), (281, 282, 537, 538), (229, 230, 485, 486), (177, 178, 433, 434), (387, 388, 643, 644), (335, 336, 591, 592), (283, 284, 539, 540), (231, 232, 487, 488), (179, 180, 435, 436), (390, 387, 644, 645), (338, 335, 592, 593), (286, 283, 540, 541), (234, 231, 488, 489), (182, 179, 436, 437), (388, 389, 646, 643), (336, 337, 594, 591), (284, 285, 542, 539), (232, 233, 490, 487), (180, 181, 438, 435), (389, 390, 645, 646), (337, 338, 593, 594), (285, 286, 541, 542), (233, 234, 489, 490), (181, 182, 437, 438), (391, 392, 647, 648), (339, 340, 595, 596), (287, 288, 543, 544), (235, 236, 492, 491), (183, 184, 439, 440), (394, 391, 648, 649), (342, 339, 596, 597), (290, 287, 544, 545), (238, 235, 491, 493), (186, 183, 440, 441), (392, 393, 650, 647), (340, 341, 598, 595), (288, 289, 546, 543), (236, 237, 494, 492), (184, 185, 442, 439), (393, 394, 649, 650), (341, 342, 597, 598), (289, 290, 545, 546), (237, 238, 493, 494), (185, 186, 441, 442), (395, 396, 651, 652), (343, 344, 599, 600), (291, 292, 548, 547), (239, 240, 495, 496), (187, 188, 443, 444), (398, 395, 652, 653), (346, 343, 600, 601), (294, 291, 547, 549), (242, 239, 496, 497), (190, 187, 444, 445), (396, 397, 654, 651), (344, 345, 602, 599), (292, 293, 550, 548), (240, 241, 498, 495), (188, 189, 446, 443), (397, 398, 653, 654), (345, 346, 601, 602), (293, 294, 549, 550), (241, 242, 497, 498), (189, 190, 445, 446), (399, 400, 655, 656), (347, 348, 604, 603), (295, 296, 551, 552), (243, 244, 499, 500), (191, 192, 447, 448), (402, 399, 656, 657), (350, 347, 603, 605), (298, 295, 552, 553), (246, 243, 500, 501), (194, 191, 448, 449), (400, 401, 658, 655), (348, 349, 606, 604), (296, 297, 554, 551), (244, 245, 502, 499), (192, 193, 450, 447), (401, 402, 657, 658), (349, 350, 605, 606), (297, 298, 553, 554), (245, 246, 501, 502), (193, 194, 449, 450), (403, 404, 660, 659), (351, 352, 607, 608), (299, 300, 555, 556), (247, 248, 503, 504), (195, 196, 451, 452), (406, 403, 659, 661), (354, 351, 608, 609), (302, 299, 556, 557), (250, 247, 504, 505), (198, 195, 452, 453), (404, 405, 662, 660), (352, 353, 610, 607), (300, 301, 558, 555), (248, 249, 506, 503), (196, 197, 454, 451), (405, 406, 661, 662), (353, 354, 609, 610), (301, 302, 557, 558), (249, 250, 505, 506), (197, 198, 453, 454), (407, 408, 663, 664), (355, 356, 611, 612), (303, 304, 559, 560), (251, 252, 507, 508), (199, 200, 455, 456), (410, 407, 664, 665), (358, 355, 612, 613), (306, 303, 560, 561), (254, 251, 508, 509), (202, 199, 456, 457), (408, 409, 666, 663), (356, 357, 614, 611), (304, 305, 562, 559), (252, 253, 510, 507), (200, 201, 458, 455), (409, 410, 665, 666), (357, 358, 613, 614), (305, 306, 561, 562), (253, 254, 509, 510), (201, 202, 457, 458), (411, 412, 667, 668), (359, 360, 615, 616), (307, 308, 563, 564), (255, 256, 511, 512), (203, 204, 459, 460), (414, 411, 668, 669), (362, 359, 616, 617), (310, 307, 564, 565), (258, 255, 512, 513), (206, 203, 460, 461), (412, 413, 670, 667), (360, 361, 618, 615), (308, 309, 566, 563), (256, 257, 514, 511), (204, 205, 462, 459), (413, 414, 669, 670), (361, 362, 617, 618), (309, 310, 565, 566), (257, 258, 513, 514), (205, 206, 461, 462), (415, 416, 671, 672), (363, 364, 619, 620), (311, 312, 567, 568), (259, 260, 515, 516), (207, 208, 464, 463), (418, 415, 672, 673), (366, 363, 620, 621), (314, 311, 568, 569), (262, 259, 516, 517), (210, 207, 463, 465), (416, 417, 674, 671), (364, 365, 622, 619), (312, 313, 570, 567), (260, 261, 518, 515), (208, 209, 466, 464), (417, 418, 673, 674), (365, 366, 621, 622), (313, 314, 569, 570), (261, 262, 517, 518), (209, 210, 465, 466), (21, 9, 688, 687), (9, 19, 689, 688), (19, 18, 690, 689), (18, 98, 691, 690), (98, 99, 692, 691), (99, 100, 693, 692), (100, 101, 694, 693), (101, 102, 695, 694), (102, 103, 696, 695), (103, 104, 697, 696), (104, 22, 698, 697), (22, 21, 687, 698), (27, 105, 700, 699), (105, 106, 701, 700), (106, 107, 702, 701), (107, 108, 703, 702), (108, 109, 704, 703), (109, 110, 705, 704), (110, 111, 706, 705), (111, 25, 707, 706), (25, 24, 708, 707), (24, 8, 709, 708), (8, 28, 710, 709), (28, 27, 699, 710), (687, 688, 712, 711), (688, 689, 713, 712), (689, 690, 714, 713), (690, 691, 715, 714), (691, 692, 716, 715), (692, 693, 717, 716), (693, 694, 718, 717), (694, 695, 719, 718), (695, 696, 720, 719), (696, 697, 721, 720), (697, 698, 722, 721), (698, 687, 711, 722), (699, 700, 724, 723), (700, 701, 725, 724), (701, 702, 726, 725), (702, 703, 727, 726), (703, 704, 728, 727), (704, 705, 729, 728), (705, 706, 730, 729), (706, 707, 731, 730), (707, 708, 732, 731), (708, 709, 733, 732), (709, 710, 734, 733), (710, 699, 723, 734)])
me_cylinder.polygons.foreach_set('material_index', [0, 0, 0, 0, 0, 0, 0, 0, 0, 0, 0, 0, 0, 0, 0, 0, 0, 0, 0, 1, 1, 0, 0, 0, 0, 0, 0, 0, 0, 0, 0, 0, 0, 0, 0, 0, 0, 0, 0, 0, 0, 0, 0, 0, 0, 0, 0, 0, 0, 0, 0, 0, 0, 0, 0, 0, 0, 0, 0, 0, 2, 2, 2, 2, 2, 2, 2, 2, 2, 2, 2, 2, 2, 2, 2, 2, 2, 2, 2, 2, 2, 2, 2, 2, 2, 2, 2, 2, 2, 2, 2, 2, 0, 0, 0, 0, 0, 0, 0, 0, 0, 0, 0, 0, 0, 0, 0, 0, 0, 0, 0, 0, 0, 0, 0, 0, 0, 0, 0, 0, 0, 0, 0, 0, 0, 0, 0, 0, 0, 0, 0, 0, 0, 0, 0, 0, 0, 0, 0, 0, 0, 0, 0, 0, 0, 0, 0, 0, 0, 0, 0, 0, 0, 0, 0, 0, 0, 0, 0, 0, 0, 0, 0, 0, 0, 0, 0, 0, 0, 0, 0, 0, 0, 0, 0, 0, 0, 0, 0, 0, 0, 0, 0, 0, 0, 0, 0, 0, 0, 0, 0, 0, 0, 0, 0, 0, 0, 0, 0, 0, 0, 0, 0, 0, 0, 0, 0, 0, 0, 0, 0, 0, 0, 0, 0, 0, 0, 0, 0, 0, 0, 0, 0, 0, 0, 0, 0, 0, 0, 0, 0, 0, 0, 0, 0, 0, 0, 0, 0, 0, 0, 0, 0, 0, 0, 0, 0, 0, 0, 0, 0, 0, 0, 0, 0, 0, 0, 0, 0, 0, 0, 0, 0, 0, 0, 0, 0, 0, 0, 0, 0, 0, 0, 0, 0, 0, 0, 0, 0, 0, 0, 0, 0, 0, 0, 0, 0, 0, 0, 0, 0, 0, 0, 0, 0, 0, 0, 0, 0, 0, 0, 0, 0, 0, 0, 0, 0, 0, 0, 0, 0, 0, 0, 0, 0, 0, 0, 0, 0, 0, 0, 0, 0, 0, 0, 0, 0, 0, 0, 0, 0, 0, 0, 0, 0, 0, 0, 0, 0, 0, 0, 0, 0, 0, 0, 0, 0, 0, 0, 0, 0, 0, 0, 0, 0, 0, 0, 0, 0, 0, 0, 0, 0, 0, 0, 0, 0, 0, 0, 0, 0, 0, 0, 0, 0, 0, 0, 0, 0, 0, 0, 0, 0, 0, 0, 0, 0, 0, 0, 0, 0, 0, 0, 0, 0, 0, 0, 0, 0, 0, 0, 0, 0, 0, 0, 0, 0, 0, 0, 0, 0, 0, 0, 0, 0, 0, 0, 0, 0, 0, 0, 0, 0, 0, 0, 0, 0, 0, 0, 0, 0, 0, 0, 0, 0, 0, 0, 0, 0, 0, 0, 0, 0, 0, 0, 0, 0, 0, 0, 0, 0, 0, 0, 0, 0, 0, 0, 0, 0, 0, 0, 0, 0, 0, 0, 0, 0, 0, 0, 0, 0, 0, 0, 0, 0, 0, 0, 0, 0, 0, 0, 0, 0, 0, 0, 0, 0, 0, 0, 0, 0, 0, 0, 0, 0, 0, 0, 0, 0, 0, 0, 0, 0, 0, 0, 0, 0, 0, 0, 0, 0, 0, 0, 0, 0, 0, 0, 0, 0, 0, 0, 0, 0, 0, 0, 0, 0, 0, 0, 0, 0, 0, 0, 0, 0, 0, 0, 0, 0, 0, 0, 0, 0, 0, 0, 0, 0, 0, 0, 0, 0, 0, 0, 0, 0, 0, 0, 0, 0, 0, 0, 0, 0, 0, 0, 0, 0, 0, 0, 0, 0, 0, 0, 0, 0, 0, 0, 0, 0, 0, 0, 0, 0, 0, 0, 0, 0, 0, 0, 0, 0, 0, 0, 0, 0, 0, 0, 0, 0, 0, 0, 0, 0, 0, 0, 0, 0, 0, 0, 0, 0, 0, 0, 0, 0, 0, 0, 0, 0, 0, 0, 0, 0, 0, 0, 0, 0, 0, 0, 0, 0, 0, 0, 0, 0, 0, 0, 0, 0, 0, 0, 0, 0, 0, 0, 0, 0, 0, 0, 0, 0, 0, 0, 0, 0, 0, 0, 0, 0, 0, 0, 0, 0, 0, 0, 0, 0, 0, 0, 0, 0, 0, 0, 0, 0, 0, 0, 0, 0, 0, 0, 0, 0, 0, 0, 0, 0, 0, 0, 0, 0, 0, 0, 0, 0, 0, 0, 0, 0, 0, 0, 0, 0, 0, 0, 0, 0, 0, 0, 0, 0, 0, 0, 0, 0])
_uv = me_cylinder.uv_layers.new(name='UVMap')
_uv.uv.foreach_set('vector', [1.0, 0.0, 1.0, 1.0, 0.6667, 1.0, 0.6667, 0.0, 0.6667, 0.0, 0.6667, 1.0, 0.3333, 1.0, 0.3333, 0.0, 0.3333, 0.0, 0.3333, 1.0, -5.96e-08, 1.0, -5.96e-08, 0.0, 0.1408, 0.5671, 0.05958, 0.5671, 0.05958, 0.9329, 0.1408, 0.9329, 0.6667, 0.0, 0.3333, 0.0, 0.3333, 0.0, 0.3671, 0.0, 0.4003, 0.0, 0.4335, 0.0, 0.4668, 0.0, 0.5, 0.0, 0.5332, 0.0, 0.5665, 0.0, 0.5997, 0.0, 0.6329, 0.0, 0.6667, 0.0, 0.3333, 0.0, -5.96e-08, 0.0, -5.96e-08, 0.0, 0.03374, 0.0, 0.1667, 0.0, 0.2996, 0.0, 0.3333, 0.0, 0.8075, 0.5671, 0.7262, 0.5671, 0.7262, 0.9329, 0.8075, 0.9329, -5.96e-08, 1.0, 0.3333, 1.0, 0.3333, 1.0, 0.2996, 1.0, 0.1667, 1.0, 0.03374, 1.0, -5.96e-08, 1.0, 0.3333, 1.0, 0.6667, 1.0, 0.6667, 1.0, 0.6329, 1.0, 0.5997, 1.0, 0.5665, 1.0, 0.5332, 1.0, 0.5, 1.0, 0.4668, 1.0, 0.4335, 1.0, 0.4003, 1.0, 0.3671, 1.0, 0.3333, 1.0, 0.9663, 0.0, 0.9663, 0.5, 1.0, 0.5, 1.0, 0.0, 0.6667, 1.0, 1.0, 1.0, 1.0, 1.0, 0.9663, 1.0, 0.8333, 1.0, 0.7004, 1.0, 0.6667, 1.0, 0.6275, 0.5142, 0.6052, 0.5142, 0.6052, 0.5142, 0.6275, 0.5142, 0.9663, 0.0, 0.9831, 0.0, 1.0, 0.0, 0.03374, 1.0, 0.01687, 1.0, -5.96e-08, 1.0, 0.6329, 0.0, 0.6498, 0.0, 0.6667, 0.0, 0.7004, 1.0, 0.6835, 1.0, 0.6667, 1.0, 0.2996, 0.0, 0.3165, 0.0, 0.3333, 0.0, 0.3671, 1.0, 0.3502, 1.0, 0.3333, 1.0, 0.9663, 0.5, 0.9663, 1.0, 1.0, 1.0, 1.0, 0.5, 0.6774, 0.9701, 0.6774, 0.5, 0.6774, 0.02986, 0.6559, 0.02986, 0.6559, 0.125, 0.6559, 0.25, 0.6559, 0.375, 0.6559, 0.5, 0.6559, 0.625, 0.6559, 0.75, 0.6559, 0.875, 0.6559, 0.9701, 0.3441, 0.9701, 0.3441, 0.875, 0.3441, 0.75, 0.3441, 0.625, 0.3441, 0.5, 0.3441, 0.375, 0.3441, 0.25, 0.3441, 0.125, 0.3441, 0.02986, 0.3226, 0.02986, 0.3226, 0.5, 0.3226, 0.9701, 1.0, 0.0, 0.6667, 0.0, 0.6667, 0.0, 0.7004, 0.0, 0.8333, 0.0, 0.9663, 0.0, 1.0, 0.0, 0.9404, 0.5671, 0.8592, 0.5671, 0.8592, 0.9329, 0.9404, 0.9329, 0.9404, 0.06713, 0.8592, 0.06713, 0.8592, 0.4329, 0.9404, 0.4329, 0.8075, 0.06713, 0.7262, 0.06713, 0.7262, 0.4329, 0.8075, 0.4329, 0.2738, 0.5671, 0.1925, 0.5671, 0.1925, 0.9329, 0.2738, 0.9329, 0.2738, 0.06713, 0.1925, 0.06713, 0.1925, 0.4329, 0.2738, 0.4329, 0.1408, 0.06713, 0.05958, 0.06713, 0.05958, 0.4329, 0.1408, 0.4329, 0.1667, 0.5, 0.03374, 0.5, 0.04701, 0.5345, 0.1534, 0.5345, 0.03374, 0.5, 0.03374, 1.0, 0.04701, 0.9655, 0.04701, 0.5345, 0.03374, 1.0, 0.1667, 1.0, 0.1534, 0.9655, 0.04701, 0.9655, 0.1667, 1.0, 0.1667, 0.5, 0.1534, 0.5345, 0.1534, 0.9655, 0.8333, 0.5, 0.7004, 0.5, 0.7137, 0.5345, 0.8201, 0.5345, 0.7004, 0.5, 0.7004, 1.0, 0.7137, 0.9655, 0.7137, 0.5345, 0.7004, 1.0, 0.8333, 1.0, 0.8201, 0.9655, 0.7137, 0.9655, 0.8333, 1.0, 0.8333, 0.5, 0.8201, 0.5345, 0.8201, 0.9655, 0.9663, 0.5, 0.8333, 0.5, 0.8466, 0.5345, 0.953, 0.5345, 0.8333, 0.5, 0.8333, 1.0, 0.8466, 0.9655, 0.8466, 0.5345, 0.8333, 1.0, 0.9663, 1.0, 0.953, 0.9655, 0.8466, 0.9655, 0.9663, 1.0, 0.9663, 0.5, 0.953, 0.5345, 0.953, 0.9655, 0.9663, 0.0, 0.8333, 0.0, 0.8466, 0.03449, 0.953, 0.03449, 0.8333, 0.0, 0.8333, 0.5, 0.8466, 0.4655, 0.8466, 0.03449, 0.8333, 0.5, 0.9663, 0.5, 0.953, 0.4655, 0.8466, 0.4655, 0.9663, 0.5, 0.9663, 0.0, 0.953, 0.03449, 0.953, 0.4655, 0.8333, 0.0, 0.7004, 0.0, 0.7137, 0.03449, 0.8201, 0.03449, 0.7004, 0.0, 0.7004, 0.5, 0.7137, 0.4655, 0.7137, 0.03449, 0.7004, 0.5, 0.8333, 0.5, 0.8201, 0.4655, 0.7137, 0.4655, 0.8333, 0.5, 0.8333, 0.0, 0.8201, 0.03449, 0.8201, 0.4655, 0.2996, 0.5, 0.1667, 0.5, 0.1799, 0.5345, 0.2863, 0.5345, 0.1667, 0.5, 0.1667, 1.0, 0.1799, 0.9655, 0.1799, 0.5345, 0.1667, 1.0, 0.2996, 1.0, 0.2863, 0.9655, 0.1799, 0.9655, 0.2996, 1.0, 0.2996, 0.5, 0.2863, 0.5345, 0.2863, 0.9655, 0.2996, 0.0, 0.1667, 0.0, 0.1799, 0.03449, 0.2863, 0.03449, 0.1667, 0.0, 0.1667, 0.5, 0.1799, 0.4655, 0.1799, 0.03449, 0.1667, 0.5, 0.2996, 0.5, 0.2863, 0.4655, 0.1799, 0.4655, 0.2996, 0.5, 0.2996, 0.0, 0.2863, 0.03449, 0.2863, 0.4655, 0.1667, 0.0, 0.03374, 0.0, 0.04701, 0.03449, 0.1534, 0.03449, 0.03374, 0.0, 0.03374, 0.5, 0.04701, 0.4655, 0.04701, 0.03449, 0.03374, 0.5, 0.1667, 0.5, 0.1534, 0.4655, 0.04701, 0.4655, 0.1667, 0.5, 0.1667, 0.0, 0.1534, 0.03449, 0.1534, 0.4655, 0.1534, 0.5345, 0.04701, 0.5345, 0.05958, 0.5671, 0.1408, 0.5671, 0.04701, 0.5345, 0.04701, 0.9655, 0.05958, 0.9329, 0.05958, 0.5671, 0.04701, 0.9655, 0.1534, 0.9655, 0.1408, 0.9329, 0.05958, 0.9329, 0.1534, 0.9655, 0.1534, 0.5345, 0.1408, 0.5671, 0.1408, 0.9329, 0.8201, 0.5345, 0.7137, 0.5345, 0.7262, 0.5671, 0.8075, 0.5671, 0.7137, 0.5345, 0.7137, 0.9655, 0.7262, 0.9329, 0.7262, 0.5671, 0.7137, 0.9655, 0.8201, 0.9655, 0.8075, 0.9329, 0.7262, 0.9329, 0.8201, 0.9655, 0.8201, 0.5345, 0.8075, 0.5671, 0.8075, 0.9329, 0.953, 0.5345, 0.8466, 0.5345, 0.8592, 0.5671, 0.9404, 0.5671, 0.8466, 0.5345, 0.8466, 0.9655, 0.8592, 0.9329, 0.8592, 0.5671, 0.8466, 0.9655, 0.953, 0.9655, 0.9404, 0.9329, 0.8592, 0.9329, 0.953, 0.9655, 0.953, 0.5345, 0.9404, 0.5671, 0.9404, 0.9329, 0.953, 0.03449, 0.8466, 0.03449, 0.8592, 0.06713, 0.9404, 0.06713, 0.8466, 0.03449, 0.8466, 0.4655, 0.8592, 0.4329, 0.8592, 0.06713, 0.8466, 0.4655, 0.953, 0.4655, 0.9404, 0.4329, 0.8592, 0.4329, 0.953, 0.4655, 0.953, 0.03449, 0.9404, 0.06713, 0.9404, 0.4329, 0.8201, 0.03449, 0.7137, 0.03449, 0.7262, 0.06713, 0.8075, 0.06713, 0.7137, 0.03449, 0.7137, 0.4655, 0.7262, 0.4329, 0.7262, 0.06713, 0.7137, 0.4655, 0.8201, 0.4655, 0.8075, 0.4329, 0.7262, 0.4329, 0.8201, 0.4655, 0.8201, 0.03449, 0.8075, 0.06713, 0.8075, 0.4329, 0.2863, 0.5345, 0.1799, 0.5345, 0.1925, 0.5671, 0.2738, 0.5671, 0.1799, 0.5345, 0.1799, 0.9655, 0.1925, 0.9329, 0.1925, 0.5671, 0.1799, 0.9655, 0.2863, 0.9655, 0.2738, 0.9329, 0.1925, 0.9329, 0.2863, 0.9655, 0.2863, 0.5345, 0.2738, 0.5671, 0.2738, 0.9329, 0.2863, 0.03449, 0.1799, 0.03449, 0.1925, 0.06713, 0.2738, 0.06713, 0.1799, 0.03449, 0.1799, 0.4655, 0.1925, 0.4329, 0.1925, 0.06713, 0.1799, 0.4655, 0.2863, 0.4655, 0.2738, 0.4329, 0.1925, 0.4329, 0.2863, 0.4655, 0.2863, 0.03449, 0.2738, 0.06713, 0.2738, 0.4329, 0.1534, 0.03449, 0.04701, 0.03449, 0.05958, 0.06713, 0.1408, 0.06713, 0.04701, 0.03449, 0.04701, 0.4655, 0.05958, 0.4329, 0.05958, 0.06713, 0.04701, 0.4655, 0.1534, 0.4655, 0.1408, 0.4329, 0.05958, 0.4329, 0.1534, 0.4655, 0.1534, 0.03449, 0.1408, 0.06713, 0.1408, 0.4329, 0.561, 0.3892, 0.5387, 0.3892, 0.5387, 0.3892, 0.561, 0.3892, 0.4945, 0.2642, 0.4722, 0.2642, 0.4722, 0.2642, 0.4945, 0.2642, 0.4281, 0.1392, 0.4058, 0.1392, 0.4058, 0.1392, 0.4281, 0.1392, 0.6052, 0.4858, 0.6275, 0.4858, 0.6275, 0.4858, 0.6052, 0.4858, 0.5387, 0.3608, 0.561, 0.3608, 0.561, 0.3608, 0.5387, 0.3608, 0.4722, 0.2358, 0.4945, 0.2358, 0.4945, 0.2358, 0.4722, 0.2358, 0.4058, 0.1108, 0.4281, 0.1108, 0.4281, 0.1108, 0.4058, 0.1108, 0.3725, 0.8608, 0.3948, 0.8608, 0.3948, 0.8608, 0.3725, 0.8608, 0.6052, 0.3892, 0.6052, 0.4858, 0.6052, 0.4858, 0.6052, 0.3892, 0.5387, 0.2642, 0.5387, 0.3608, 0.5387, 0.3608, 0.5387, 0.2642, 0.4722, 0.1392, 0.4722, 0.2358, 0.4722, 0.2358, 0.4722, 0.1392, 0.4058, 0.0142, 0.4058, 0.1108, 0.4058, 0.1108, 0.4058, 0.0142, 0.3725, 0.7642, 0.3725, 0.8608, 0.3725, 0.8608, 0.3725, 0.7642, 0.6275, 0.4858, 0.6275, 0.3892, 0.6275, 0.3892, 0.6275, 0.4858, 0.561, 0.3608, 0.561, 0.2642, 0.561, 0.2642, 0.561, 0.3608, 0.4945, 0.2358, 0.4945, 0.1392, 0.4945, 0.1392, 0.4945, 0.2358, 0.4281, 0.1108, 0.4281, 0.0142, 0.4281, 0.0142, 0.4281, 0.1108, 0.3948, 0.8608, 0.3948, 0.7642, 0.3948, 0.7642, 0.3948, 0.8608, 0.6275, 0.3892, 0.6052, 0.3892, 0.6052, 0.3892, 0.6275, 0.3892, 0.561, 0.2642, 0.5387, 0.2642, 0.5387, 0.2642, 0.561, 0.2642, 0.4945, 0.1392, 0.4722, 0.1392, 0.4722, 0.1392, 0.4945, 0.1392, 0.4281, 0.0142, 0.4058, 0.0142, 0.4058, 0.0142, 0.4281, 0.0142, 0.3948, 0.7642, 0.3725, 0.7642, 0.3725, 0.7642, 0.3948, 0.7642, 0.6052, 0.3608, 0.6275, 0.3608, 0.6275, 0.3608, 0.6052, 0.3608, 0.5387, 0.2358, 0.561, 0.2358, 0.561, 0.2358, 0.5387, 0.2358, 0.4722, 0.1108, 0.4945, 0.1108, 0.4945, 0.1108, 0.4722, 0.1108, 0.439, 0.8608, 0.4613, 0.8608, 0.4613, 0.8608, 0.439, 0.8608, 0.3725, 0.7358, 0.3948, 0.7358, 0.3948, 0.7358, 0.3725, 0.7358, 0.6052, 0.2642, 0.6052, 0.3608, 0.6052, 0.3608, 0.6052, 0.2642, 0.5387, 0.1392, 0.5387, 0.2358, 0.5387, 0.2358, 0.5387, 0.1392, 0.4722, 0.0142, 0.4722, 0.1108, 0.4722, 0.1108, 0.4722, 0.0142, 0.439, 0.7642, 0.439, 0.8608, 0.439, 0.8608, 0.439, 0.7642, 0.3725, 0.6392, 0.3725, 0.7358, 0.3725, 0.7358, 0.3725, 0.6392, 0.6275, 0.3608, 0.6275, 0.2642, 0.6275, 0.2642, 0.6275, 0.3608, 0.561, 0.2358, 0.561, 0.1392, 0.561, 0.1392, 0.561, 0.2358, 0.4945, 0.1108, 0.4945, 0.0142, 0.4945, 0.0142, 0.4945, 0.1108, 0.4613, 0.8608, 0.4613, 0.7642, 0.4613, 0.7642, 0.4613, 0.8608, 0.3948, 0.7358, 0.3948, 0.6392, 0.3948, 0.6392, 0.3948, 0.7358, 0.6275, 0.2642, 0.6052, 0.2642, 0.6052, 0.2642, 0.6275, 0.2642, 0.561, 0.1392, 0.5387, 0.1392, 0.5387, 0.1392, 0.561, 0.1392, 0.4945, 0.0142, 0.4722, 0.0142, 0.4722, 0.0142, 0.4945, 0.0142, 0.4613, 0.7642, 0.439, 0.7642, 0.439, 0.7642, 0.4613, 0.7642, 0.3948, 0.6392, 0.3725, 0.6392, 0.3725, 0.6392, 0.3948, 0.6392, 0.6052, 0.2358, 0.6275, 0.2358, 0.6275, 0.2358, 0.6052, 0.2358, 0.5387, 0.1108, 0.561, 0.1108, 0.561, 0.1108, 0.5387, 0.1108, 0.5055, 0.8608, 0.5278, 0.8608, 0.5278, 0.8608, 0.5055, 0.8608, 0.439, 0.7358, 0.4613, 0.7358, 0.4613, 0.7358, 0.439, 0.7358, 0.3725, 0.6108, 0.3948, 0.6108, 0.3948, 0.6108, 0.3725, 0.6108, 0.6052, 0.1392, 0.6052, 0.2358, 0.6052, 0.2358, 0.6052, 0.1392, 0.5387, 0.0142, 0.5387, 0.1108, 0.5387, 0.1108, 0.5387, 0.0142, 0.5055, 0.7642, 0.5055, 0.8608, 0.5055, 0.8608, 0.5055, 0.7642, 0.439, 0.6392, 0.439, 0.7358, 0.439, 0.7358, 0.439, 0.6392, 0.3725, 0.5142, 0.3725, 0.6108, 0.3725, 0.6108, 0.3725, 0.5142, 0.6275, 0.2358, 0.6275, 0.1392, 0.6275, 0.1392, 0.6275, 0.2358, 0.561, 0.1108, 0.561, 0.0142, 0.561, 0.0142, 0.561, 0.1108, 0.5278, 0.8608, 0.5278, 0.7642, 0.5278, 0.7642, 0.5278, 0.8608, 0.4613, 0.7358, 0.4613, 0.6392, 0.4613, 0.6392, 0.4613, 0.7358, 0.3948, 0.6108, 0.3948, 0.5142, 0.3948, 0.5142, 0.3948, 0.6108, 0.6275, 0.1392, 0.6052, 0.1392, 0.6052, 0.1392, 0.6275, 0.1392, 0.561, 0.0142, 0.5387, 0.0142, 0.5387, 0.0142, 0.561, 0.0142, 0.5278, 0.7642, 0.5055, 0.7642, 0.5055, 0.7642, 0.5278, 0.7642, 0.4613, 0.6392, 0.439, 0.6392, 0.439, 0.6392, 0.4613, 0.6392, 0.3948, 0.5142, 0.3725, 0.5142, 0.3725, 0.5142, 0.3948, 0.5142, 0.4003, 0.875, 0.3671, 0.875, 0.3725, 0.8892, 0.3948, 0.8892, 0.3671, 0.875, 0.3671, 1.0, 0.3725, 0.9858, 0.3725, 0.8892, 0.3671, 1.0, 0.4003, 1.0, 0.3948, 0.9858, 0.3725, 0.9858, 0.4003, 1.0, 0.4003, 0.875, 0.3948, 0.8892, 0.3948, 0.9858, 0.6329, 0.875, 0.5997, 0.875, 0.6052, 0.8892, 0.6275, 0.8892, 0.5997, 0.875, 0.5997, 1.0, 0.6052, 0.9858, 0.6052, 0.8892, 0.5997, 1.0, 0.6329, 1.0, 0.6275, 0.9858, 0.6052, 0.9858, 0.6329, 1.0, 0.6329, 0.875, 0.6275, 0.8892, 0.6275, 0.9858, 0.5997, 0.875, 0.5665, 0.875, 0.5719, 0.8892, 0.5942, 0.8892, 0.5665, 0.875, 0.5665, 1.0, 0.5719, 0.9858, 0.5719, 0.8892, 0.5665, 1.0, 0.5997, 1.0, 0.5942, 0.9858, 0.5719, 0.9858, 0.5997, 1.0, 0.5997, 0.875, 0.5942, 0.8892, 0.5942, 0.9858, 0.5665, 0.875, 0.5332, 0.875, 0.5387, 0.8892, 0.561, 0.8892, 0.5332, 0.875, 0.5332, 1.0, 0.5387, 0.9858, 0.5387, 0.8892, 0.5332, 1.0, 0.5665, 1.0, 0.561, 0.9858, 0.5387, 0.9858, 0.5665, 1.0, 0.5665, 0.875, 0.561, 0.8892, 0.561, 0.9858, 0.5332, 0.875, 0.5, 0.875, 0.5055, 0.8892, 0.5278, 0.8892, 0.5, 0.875, 0.5, 1.0, 0.5055, 0.9858, 0.5055, 0.8892, 0.5, 1.0, 0.5332, 1.0, 0.5278, 0.9858, 0.5055, 0.9858, 0.5332, 1.0, 0.5332, 0.875, 0.5278, 0.8892, 0.5278, 0.9858, 0.5, 0.875, 0.4668, 0.875, 0.4722, 0.8892, 0.4945, 0.8892, 0.4668, 0.875, 0.4668, 1.0, 0.4722, 0.9858, 0.4722, 0.8892, 0.4668, 1.0, 0.5, 1.0, 0.4945, 0.9858, 0.4722, 0.9858, 0.5, 1.0, 0.5, 0.875, 0.4945, 0.8892, 0.4945, 0.9858, 0.4668, 0.875, 0.4335, 0.875, 0.439, 0.8892, 0.4613, 0.8892, 0.4335, 0.875, 0.4335, 1.0, 0.439, 0.9858, 0.439, 0.8892, 0.4335, 1.0, 0.4668, 1.0, 0.4613, 0.9858, 0.439, 0.9858, 0.4668, 1.0, 0.4668, 0.875, 0.4613, 0.8892, 0.4613, 0.9858, 0.4335, 0.875, 0.4003, 0.875, 0.4058, 0.8892, 0.4281, 0.8892, 0.4003, 0.875, 0.4003, 1.0, 0.4058, 0.9858, 0.4058, 0.8892, 0.4003, 1.0, 0.4335, 1.0, 0.4281, 0.9858, 0.4058, 0.9858, 0.4335, 1.0, 0.4335, 0.875, 0.4281, 0.8892, 0.4281, 0.9858, 0.6329, 0.0, 0.5997, 0.0, 0.6052, 0.0142, 0.6275, 0.0142, 0.5997, 0.0, 0.5997, 0.125, 0.6052, 0.1108, 0.6052, 0.0142, 0.5997, 0.125, 0.6329, 0.125, 0.6275, 0.1108, 0.6052, 0.1108, 0.6329, 0.125, 0.6329, 0.0, 0.6275, 0.0142, 0.6275, 0.1108, 0.6329, 0.125, 0.5997, 0.125, 0.6052, 0.1392, 0.6275, 0.1392, 0.5997, 0.125, 0.5997, 0.25, 0.6052, 0.2358, 0.6052, 0.1392, 0.5997, 0.25, 0.6329, 0.25, 0.6275, 0.2358, 0.6052, 0.2358, 0.6329, 0.25, 0.6329, 0.125, 0.6275, 0.1392, 0.6275, 0.2358, 0.6329, 0.25, 0.5997, 0.25, 0.6052, 0.2642, 0.6275, 0.2642, 0.5997, 0.25, 0.5997, 0.375, 0.6052, 0.3608, 0.6052, 0.2642, 0.5997, 0.375, 0.6329, 0.375, 0.6275, 0.3608, 0.6052, 0.3608, 0.6329, 0.375, 0.6329, 0.25, 0.6275, 0.2642, 0.6275, 0.3608, 0.6329, 0.375, 0.5997, 0.375, 0.6052, 0.3892, 0.6275, 0.3892, 0.5997, 0.375, 0.5997, 0.5, 0.6052, 0.4858, 0.6052, 0.3892, 0.5997, 0.5, 0.6329, 0.5, 0.6275, 0.4858, 0.6052, 0.4858, 0.6329, 0.5, 0.6329, 0.375, 0.6275, 0.3892, 0.6275, 0.4858, 0.6329, 0.5, 0.5997, 0.5, 0.6052, 0.5142, 0.6275, 0.5142, 0.5997, 0.5, 0.5997, 0.625, 0.6052, 0.6108, 0.6052, 0.5142, 0.5997, 0.625, 0.6329, 0.625, 0.6275, 0.6108, 0.6052, 0.6108, 0.6329, 0.625, 0.6329, 0.5, 0.6275, 0.5142, 0.6275, 0.6108, 0.6329, 0.625, 0.5997, 0.625, 0.6052, 0.6392, 0.6275, 0.6392, 0.5997, 0.625, 0.5997, 0.75, 0.6052, 0.7358, 0.6052, 0.6392, 0.5997, 0.75, 0.6329, 0.75, 0.6275, 0.7358, 0.6052, 0.7358, 0.6329, 0.75, 0.6329, 0.625, 0.6275, 0.6392, 0.6275, 0.7358, 0.6329, 0.75, 0.5997, 0.75, 0.6052, 0.7642, 0.6275, 0.7642, 0.5997, 0.75, 0.5997, 0.875, 0.6052, 0.8608, 0.6052, 0.7642, 0.5997, 0.875, 0.6329, 0.875, 0.6275, 0.8608, 0.6052, 0.8608, 0.6329, 0.875, 0.6329, 0.75, 0.6275, 0.7642, 0.6275, 0.8608, 0.5997, 0.0, 0.5665, 0.0, 0.5719, 0.0142, 0.5942, 0.0142, 0.5665, 0.0, 0.5665, 0.125, 0.5719, 0.1108, 0.5719, 0.0142, 0.5665, 0.125, 0.5997, 0.125, 0.5942, 0.1108, 0.5719, 0.1108, 0.5997, 0.125, 0.5997, 0.0, 0.5942, 0.0142, 0.5942, 0.1108, 0.5997, 0.125, 0.5665, 0.125, 0.5719, 0.1392, 0.5942, 0.1392, 0.5665, 0.125, 0.5665, 0.25, 0.5719, 0.2358, 0.5719, 0.1392, 0.5665, 0.25, 0.5997, 0.25, 0.5942, 0.2358, 0.5719, 0.2358, 0.5997, 0.25, 0.5997, 0.125, 0.5942, 0.1392, 0.5942, 0.2358, 0.5997, 0.25, 0.5665, 0.25, 0.5719, 0.2642, 0.5942, 0.2642, 0.5665, 0.25, 0.5665, 0.375, 0.5719, 0.3608, 0.5719, 0.2642, 0.5665, 0.375, 0.5997, 0.375, 0.5942, 0.3608, 0.5719, 0.3608, 0.5997, 0.375, 0.5997, 0.25, 0.5942, 0.2642, 0.5942, 0.3608, 0.5997, 0.375, 0.5665, 0.375, 0.5719, 0.3892, 0.5942, 0.3892, 0.5665, 0.375, 0.5665, 0.5, 0.5719, 0.4858, 0.5719, 0.3892, 0.5665, 0.5, 0.5997, 0.5, 0.5942, 0.4858, 0.5719, 0.4858, 0.5997, 0.5, 0.5997, 0.375, 0.5942, 0.3892, 0.5942, 0.4858, 0.5997, 0.5, 0.5665, 0.5, 0.5719, 0.5142, 0.5942, 0.5142, 0.5665, 0.5, 0.5665, 0.625, 0.5719, 0.6108, 0.5719, 0.5142, 0.5665, 0.625, 0.5997, 0.625, 0.5942, 0.6108, 0.5719, 0.6108, 0.5997, 0.625, 0.5997, 0.5, 0.5942, 0.5142, 0.5942, 0.6108, 0.5997, 0.625, 0.5665, 0.625, 0.5719, 0.6392, 0.5942, 0.6392, 0.5665, 0.625, 0.5665, 0.75, 0.5719, 0.7358, 0.5719, 0.6392, 0.5665, 0.75, 0.5997, 0.75, 0.5942, 0.7358, 0.5719, 0.7358, 0.5997, 0.75, 0.5997, 0.625, 0.5942, 0.6392, 0.5942, 0.7358, 0.5997, 0.75, 0.5665, 0.75, 0.5719, 0.7642, 0.5942, 0.7642, 0.5665, 0.75, 0.5665, 0.875, 0.5719, 0.8608, 0.5719, 0.7642, 0.5665, 0.875, 0.5997, 0.875, 0.5942, 0.8608, 0.5719, 0.8608, 0.5997, 0.875, 0.5997, 0.75, 0.5942, 0.7642, 0.5942, 0.8608, 0.5665, 0.0, 0.5332, 0.0, 0.5387, 0.0142, 0.561, 0.0142, 0.5332, 0.0, 0.5332, 0.125, 0.5387, 0.1108, 0.5387, 0.0142, 0.5332, 0.125, 0.5665, 0.125, 0.561, 0.1108, 0.5387, 0.1108, 0.5665, 0.125, 0.5665, 0.0, 0.561, 0.0142, 0.561, 0.1108, 0.5665, 0.125, 0.5332, 0.125, 0.5387, 0.1392, 0.561, 0.1392, 0.5332, 0.125, 0.5332, 0.25, 0.5387, 0.2358, 0.5387, 0.1392, 0.5332, 0.25, 0.5665, 0.25, 0.561, 0.2358, 0.5387, 0.2358, 0.5665, 0.25, 0.5665, 0.125, 0.561, 0.1392, 0.561, 0.2358, 0.5665, 0.25, 0.5332, 0.25, 0.5387, 0.2642, 0.561, 0.2642, 0.5332, 0.25, 0.5332, 0.375, 0.5387, 0.3608, 0.5387, 0.2642, 0.5332, 0.375, 0.5665, 0.375, 0.561, 0.3608, 0.5387, 0.3608, 0.5665, 0.375, 0.5665, 0.25, 0.561, 0.2642, 0.561, 0.3608, 0.5665, 0.375, 0.5332, 0.375, 0.5387, 0.3892, 0.561, 0.3892, 0.5332, 0.375, 0.5332, 0.5, 0.5387, 0.4858, 0.5387, 0.3892, 0.5332, 0.5, 0.5665, 0.5, 0.561, 0.4858, 0.5387, 0.4858, 0.5665, 0.5, 0.5665, 0.375, 0.561, 0.3892, 0.561, 0.4858, 0.5665, 0.5, 0.5332, 0.5, 0.5387, 0.5142, 0.561, 0.5142, 0.5332, 0.5, 0.5332, 0.625, 0.5387, 0.6108, 0.5387, 0.5142, 0.5332, 0.625, 0.5665, 0.625, 0.561, 0.6108, 0.5387, 0.6108, 0.5665, 0.625, 0.5665, 0.5, 0.561, 0.5142, 0.561, 0.6108, 0.5665, 0.625, 0.5332, 0.625, 0.5387, 0.6392, 0.561, 0.6392, 0.5332, 0.625, 0.5332, 0.75, 0.5387, 0.7358, 0.5387, 0.6392, 0.5332, 0.75, 0.5665, 0.75, 0.561, 0.7358, 0.5387, 0.7358, 0.5665, 0.75, 0.5665, 0.625, 0.561, 0.6392, 0.561, 0.7358, 0.5665, 0.75, 0.5332, 0.75, 0.5387, 0.7642, 0.561, 0.7642, 0.5332, 0.75, 0.5332, 0.875, 0.5387, 0.8608, 0.5387, 0.7642, 0.5332, 0.875, 0.5665, 0.875, 0.561, 0.8608, 0.5387, 0.8608, 0.5665, 0.875, 0.5665, 0.75, 0.561, 0.7642, 0.561, 0.8608, 0.5332, 0.0, 0.5, 0.0, 0.5055, 0.0142, 0.5278, 0.0142, 0.5, 0.0, 0.5, 0.125, 0.5055, 0.1108, 0.5055, 0.0142, 0.5, 0.125, 0.5332, 0.125, 0.5278, 0.1108, 0.5055, 0.1108, 0.5332, 0.125, 0.5332, 0.0, 0.5278, 0.0142, 0.5278, 0.1108, 0.5332, 0.125, 0.5, 0.125, 0.5055, 0.1392, 0.5278, 0.1392, 0.5, 0.125, 0.5, 0.25, 0.5055, 0.2358, 0.5055, 0.1392, 0.5, 0.25, 0.5332, 0.25, 0.5278, 0.2358, 0.5055, 0.2358, 0.5332, 0.25, 0.5332, 0.125, 0.5278, 0.1392, 0.5278, 0.2358, 0.5332, 0.25, 0.5, 0.25, 0.5055, 0.2642, 0.5278, 0.2642, 0.5, 0.25, 0.5, 0.375, 0.5055, 0.3608, 0.5055, 0.2642, 0.5, 0.375, 0.5332, 0.375, 0.5278, 0.3608, 0.5055, 0.3608, 0.5332, 0.375, 0.5332, 0.25, 0.5278, 0.2642, 0.5278, 0.3608, 0.5332, 0.375, 0.5, 0.375, 0.5055, 0.3892, 0.5278, 0.3892, 0.5, 0.375, 0.5, 0.5, 0.5055, 0.4858, 0.5055, 0.3892, 0.5, 0.5, 0.5332, 0.5, 0.5278, 0.4858, 0.5055, 0.4858, 0.5332, 0.5, 0.5332, 0.375, 0.5278, 0.3892, 0.5278, 0.4858, 0.5332, 0.5, 0.5, 0.5, 0.5055, 0.5142, 0.5278, 0.5142, 0.5, 0.5, 0.5, 0.625, 0.5055, 0.6108, 0.5055, 0.5142, 0.5, 0.625, 0.5332, 0.625, 0.5278, 0.6108, 0.5055, 0.6108, 0.5332, 0.625, 0.5332, 0.5, 0.5278, 0.5142, 0.5278, 0.6108, 0.5332, 0.625, 0.5, 0.625, 0.5055, 0.6392, 0.5278, 0.6392, 0.5, 0.625, 0.5, 0.75, 0.5055, 0.7358, 0.5055, 0.6392, 0.5, 0.75, 0.5332, 0.75, 0.5278, 0.7358, 0.5055, 0.7358, 0.5332, 0.75, 0.5332, 0.625, 0.5278, 0.6392, 0.5278, 0.7358, 0.5332, 0.75, 0.5, 0.75, 0.5055, 0.7642, 0.5278, 0.7642, 0.5, 0.75, 0.5, 0.875, 0.5055, 0.8608, 0.5055, 0.7642, 0.5, 0.875, 0.5332, 0.875, 0.5278, 0.8608, 0.5055, 0.8608, 0.5332, 0.875, 0.5332, 0.75, 0.5278, 0.7642, 0.5278, 0.8608, 0.5, 0.0, 0.4668, 0.0, 0.4722, 0.0142, 0.4945, 0.0142, 0.4668, 0.0, 0.4668, 0.125, 0.4722, 0.1108, 0.4722, 0.0142, 0.4668, 0.125, 0.5, 0.125, 0.4945, 0.1108, 0.4722, 0.1108, 0.5, 0.125, 0.5, 0.0, 0.4945, 0.0142, 0.4945, 0.1108, 0.5, 0.125, 0.4668, 0.125, 0.4722, 0.1392, 0.4945, 0.1392, 0.4668, 0.125, 0.4668, 0.25, 0.4722, 0.2358, 0.4722, 0.1392, 0.4668, 0.25, 0.5, 0.25, 0.4945, 0.2358, 0.4722, 0.2358, 0.5, 0.25, 0.5, 0.125, 0.4945, 0.1392, 0.4945, 0.2358, 0.5, 0.25, 0.4668, 0.25, 0.4722, 0.2642, 0.4945, 0.2642, 0.4668, 0.25, 0.4668, 0.375, 0.4722, 0.3608, 0.4722, 0.2642, 0.4668, 0.375, 0.5, 0.375, 0.4945, 0.3608, 0.4722, 0.3608, 0.5, 0.375, 0.5, 0.25, 0.4945, 0.2642, 0.4945, 0.3608, 0.5, 0.375, 0.4668, 0.375, 0.4722, 0.3892, 0.4945, 0.3892, 0.4668, 0.375, 0.4668, 0.5, 0.4722, 0.4858, 0.4722, 0.3892, 0.4668, 0.5, 0.5, 0.5, 0.4945, 0.4858, 0.4722, 0.4858, 0.5, 0.5, 0.5, 0.375, 0.4945, 0.3892, 0.4945, 0.4858, 0.5, 0.5, 0.4668, 0.5, 0.4722, 0.5142, 0.4945, 0.5142, 0.4668, 0.5, 0.4668, 0.625, 0.4722, 0.6108, 0.4722, 0.5142, 0.4668, 0.625, 0.5, 0.625, 0.4945, 0.6108, 0.4722, 0.6108, 0.5, 0.625, 0.5, 0.5, 0.4945, 0.5142, 0.4945, 0.6108, 0.5, 0.625, 0.4668, 0.625, 0.4722, 0.6392, 0.4945, 0.6392, 0.4668, 0.625, 0.4668, 0.75, 0.4722, 0.7358, 0.4722, 0.6392, 0.4668, 0.75, 0.5, 0.75, 0.4945, 0.7358, 0.4722, 0.7358, 0.5, 0.75, 0.5, 0.625, 0.4945, 0.6392, 0.4945, 0.7358, 0.5, 0.75, 0.4668, 0.75, 0.4722, 0.7642, 0.4945, 0.7642, 0.4668, 0.75, 0.4668, 0.875, 0.4722, 0.8608, 0.4722, 0.7642, 0.4668, 0.875, 0.5, 0.875, 0.4945, 0.8608, 0.4722, 0.8608, 0.5, 0.875, 0.5, 0.75, 0.4945, 0.7642, 0.4945, 0.8608, 0.4668, 0.0, 0.4335, 0.0, 0.439, 0.0142, 0.4613, 0.0142, 0.4335, 0.0, 0.4335, 0.125, 0.439, 0.1108, 0.439, 0.0142, 0.4335, 0.125, 0.4668, 0.125, 0.4613, 0.1108, 0.439, 0.1108, 0.4668, 0.125, 0.4668, 0.0, 0.4613, 0.0142, 0.4613, 0.1108, 0.4668, 0.125, 0.4335, 0.125, 0.439, 0.1392, 0.4613, 0.1392, 0.4335, 0.125, 0.4335, 0.25, 0.439, 0.2358, 0.439, 0.1392, 0.4335, 0.25, 0.4668, 0.25, 0.4613, 0.2358, 0.439, 0.2358, 0.4668, 0.25, 0.4668, 0.125, 0.4613, 0.1392, 0.4613, 0.2358, 0.4668, 0.25, 0.4335, 0.25, 0.439, 0.2642, 0.4613, 0.2642, 0.4335, 0.25, 0.4335, 0.375, 0.439, 0.3608, 0.439, 0.2642, 0.4335, 0.375, 0.4668, 0.375, 0.4613, 0.3608, 0.439, 0.3608, 0.4668, 0.375, 0.4668, 0.25, 0.4613, 0.2642, 0.4613, 0.3608, 0.4668, 0.375, 0.4335, 0.375, 0.439, 0.3892, 0.4613, 0.3892, 0.4335, 0.375, 0.4335, 0.5, 0.439, 0.4858, 0.439, 0.3892, 0.4335, 0.5, 0.4668, 0.5, 0.4613, 0.4858, 0.439, 0.4858, 0.4668, 0.5, 0.4668, 0.375, 0.4613, 0.3892, 0.4613, 0.4858, 0.4668, 0.5, 0.4335, 0.5, 0.439, 0.5142, 0.4613, 0.5142, 0.4335, 0.5, 0.4335, 0.625, 0.439, 0.6108, 0.439, 0.5142, 0.4335, 0.625, 0.4668, 0.625, 0.4613, 0.6108, 0.439, 0.6108, 0.4668, 0.625, 0.4668, 0.5, 0.4613, 0.5142, 0.4613, 0.6108, 0.4668, 0.625, 0.4335, 0.625, 0.439, 0.6392, 0.4613, 0.6392, 0.4335, 0.625, 0.4335, 0.75, 0.439, 0.7358, 0.439, 0.6392, 0.4335, 0.75, 0.4668, 0.75, 0.4613, 0.7358, 0.439, 0.7358, 0.4668, 0.75, 0.4668, 0.625, 0.4613, 0.6392, 0.4613, 0.7358, 0.4668, 0.75, 0.4335, 0.75, 0.439, 0.7642, 0.4613, 0.7642, 0.4335, 0.75, 0.4335, 0.875, 0.439, 0.8608, 0.439, 0.7642, 0.4335, 0.875, 0.4668, 0.875, 0.4613, 0.8608, 0.439, 0.8608, 0.4668, 0.875, 0.4668, 0.75, 0.4613, 0.7642, 0.4613, 0.8608, 0.4335, 0.0, 0.4003, 0.0, 0.4058, 0.0142, 0.4281, 0.0142, 0.4003, 0.0, 0.4003, 0.125, 0.4058, 0.1108, 0.4058, 0.0142, 0.4003, 0.125, 0.4335, 0.125, 0.4281, 0.1108, 0.4058, 0.1108, 0.4335, 0.125, 0.4335, 0.0, 0.4281, 0.0142, 0.4281, 0.1108, 0.4335, 0.125, 0.4003, 0.125, 0.4058, 0.1392, 0.4281, 0.1392, 0.4003, 0.125, 0.4003, 0.25, 0.4058, 0.2358, 0.4058, 0.1392, 0.4003, 0.25, 0.4335, 0.25, 0.4281, 0.2358, 0.4058, 0.2358, 0.4335, 0.25, 0.4335, 0.125, 0.4281, 0.1392, 0.4281, 0.2358, 0.4335, 0.25, 0.4003, 0.25, 0.4058, 0.2642, 0.4281, 0.2642, 0.4003, 0.25, 0.4003, 0.375, 0.4058, 0.3608, 0.4058, 0.2642, 0.4003, 0.375, 0.4335, 0.375, 0.4281, 0.3608, 0.4058, 0.3608, 0.4335, 0.375, 0.4335, 0.25, 0.4281, 0.2642, 0.4281, 0.3608, 0.4335, 0.375, 0.4003, 0.375, 0.4058, 0.3892, 0.4281, 0.3892, 0.4003, 0.375, 0.4003, 0.5, 0.4058, 0.4858, 0.4058, 0.3892, 0.4003, 0.5, 0.4335, 0.5, 0.4281, 0.4858, 0.4058, 0.4858, 0.4335, 0.5, 0.4335, 0.375, 0.4281, 0.3892, 0.4281, 0.4858, 0.4335, 0.5, 0.4003, 0.5, 0.4058, 0.5142, 0.4281, 0.5142, 0.4003, 0.5, 0.4003, 0.625, 0.4058, 0.6108, 0.4058, 0.5142, 0.4003, 0.625, 0.4335, 0.625, 0.4281, 0.6108, 0.4058, 0.6108, 0.4335, 0.625, 0.4335, 0.5, 0.4281, 0.5142, 0.4281, 0.6108, 0.4335, 0.625, 0.4003, 0.625, 0.4058, 0.6392, 0.4281, 0.6392, 0.4003, 0.625, 0.4003, 0.75, 0.4058, 0.7358, 0.4058, 0.6392, 0.4003, 0.75, 0.4335, 0.75, 0.4281, 0.7358, 0.4058, 0.7358, 0.4335, 0.75, 0.4335, 0.625, 0.4281, 0.6392, 0.4281, 0.7358, 0.4335, 0.75, 0.4003, 0.75, 0.4058, 0.7642, 0.4281, 0.7642, 0.4003, 0.75, 0.4003, 0.875, 0.4058, 0.8608, 0.4058, 0.7642, 0.4003, 0.875, 0.4335, 0.875, 0.4281, 0.8608, 0.4058, 0.8608, 0.4335, 0.875, 0.4335, 0.75, 0.4281, 0.7642, 0.4281, 0.8608, 0.4003, 0.0, 0.3671, 0.0, 0.3725, 0.0142, 0.3948, 0.0142, 0.3671, 0.0, 0.3671, 0.125, 0.3725, 0.1108, 0.3725, 0.0142, 0.3671, 0.125, 0.4003, 0.125, 0.3948, 0.1108, 0.3725, 0.1108, 0.4003, 0.125, 0.4003, 0.0, 0.3948, 0.0142, 0.3948, 0.1108, 0.4003, 0.125, 0.3671, 0.125, 0.3725, 0.1392, 0.3948, 0.1392, 0.3671, 0.125, 0.3671, 0.25, 0.3725, 0.2358, 0.3725, 0.1392, 0.3671, 0.25, 0.4003, 0.25, 0.3948, 0.2358, 0.3725, 0.2358, 0.4003, 0.25, 0.4003, 0.125, 0.3948, 0.1392, 0.3948, 0.2358, 0.4003, 0.25, 0.3671, 0.25, 0.3725, 0.2642, 0.3948, 0.2642, 0.3671, 0.25, 0.3671, 0.375, 0.3725, 0.3608, 0.3725, 0.2642, 0.3671, 0.375, 0.4003, 0.375, 0.3948, 0.3608, 0.3725, 0.3608, 0.4003, 0.375, 0.4003, 0.25, 0.3948, 0.2642, 0.3948, 0.3608, 0.4003, 0.375, 0.3671, 0.375, 0.3725, 0.3892, 0.3948, 0.3892, 0.3671, 0.375, 0.3671, 0.5, 0.3725, 0.4858, 0.3725, 0.3892, 0.3671, 0.5, 0.4003, 0.5, 0.3948, 0.4858, 0.3725, 0.4858, 0.4003, 0.5, 0.4003, 0.375, 0.3948, 0.3892, 0.3948, 0.4858, 0.4003, 0.5, 0.3671, 0.5, 0.3725, 0.5142, 0.3948, 0.5142, 0.3671, 0.5, 0.3671, 0.625, 0.3725, 0.6108, 0.3725, 0.5142, 0.3671, 0.625, 0.4003, 0.625, 0.3948, 0.6108, 0.3725, 0.6108, 0.4003, 0.625, 0.4003, 0.5, 0.3948, 0.5142, 0.3948, 0.6108, 0.4003, 0.625, 0.3671, 0.625, 0.3725, 0.6392, 0.3948, 0.6392, 0.3671, 0.625, 0.3671, 0.75, 0.3725, 0.7358, 0.3725, 0.6392, 0.3671, 0.75, 0.4003, 0.75, 0.3948, 0.7358, 0.3725, 0.7358, 0.4003, 0.75, 0.4003, 0.625, 0.3948, 0.6392, 0.3948, 0.7358, 0.4003, 0.75, 0.3671, 0.75, 0.3725, 0.7642, 0.3948, 0.7642, 0.3671, 0.75, 0.3671, 0.875, 0.3725, 0.8608, 0.3725, 0.7642, 0.3671, 0.875, 0.4003, 0.875, 0.3948, 0.8608, 0.3725, 0.8608, 0.4003, 0.875, 0.4003, 0.75, 0.3948, 0.7642, 0.3948, 0.8608, 0.3948, 0.8892, 0.3725, 0.8892, 0.3725, 0.9858, 0.3948, 0.9858, 0.6275, 0.8892, 0.6052, 0.8892, 0.6052, 0.9858, 0.6275, 0.9858, 0.5942, 0.8892, 0.5719, 0.8892, 0.5719, 0.9858, 0.5942, 0.9858, 0.561, 0.8892, 0.5387, 0.8892, 0.5387, 0.9858, 0.561, 0.9858, 0.5278, 0.8892, 0.5055, 0.8892, 0.5055, 0.9858, 0.5278, 0.9858, 0.4945, 0.8892, 0.4722, 0.8892, 0.4722, 0.9858, 0.4945, 0.9858, 0.4613, 0.8892, 0.439, 0.8892, 0.439, 0.9858, 0.4613, 0.9858, 0.4281, 0.8892, 0.4058, 0.8892, 0.4058, 0.9858, 0.4281, 0.9858, 0.6275, 0.0142, 0.6052, 0.0142, 0.6052, 0.1108, 0.6275, 0.1108, 0.6275, 0.1392, 0.6052, 0.1392, 0.6052, 0.2358, 0.6275, 0.2358, 0.6275, 0.2642, 0.6052, 0.2642, 0.6052, 0.3608, 0.6275, 0.3608, 0.6275, 0.3892, 0.6052, 0.3892, 0.6052, 0.4858, 0.6275, 0.4858, 0.6275, 0.5142, 0.6052, 0.5142, 0.6052, 0.6108, 0.6275, 0.6108, 0.6275, 0.6392, 0.6052, 0.6392, 0.6052, 0.7358, 0.6275, 0.7358, 0.6275, 0.7642, 0.6052, 0.7642, 0.6052, 0.8608, 0.6275, 0.8608, 0.5942, 0.0142, 0.5719, 0.0142, 0.5719, 0.1108, 0.5942, 0.1108, 0.5942, 0.1392, 0.5719, 0.1392, 0.5719, 0.2358, 0.5942, 0.2358, 0.5942, 0.2642, 0.5719, 0.2642, 0.5719, 0.3608, 0.5942, 0.3608, 0.5942, 0.3892, 0.5719, 0.3892, 0.5719, 0.4858, 0.5942, 0.4858, 0.5942, 0.5142, 0.5719, 0.5142, 0.5719, 0.6108, 0.5942, 0.6108, 0.5942, 0.6392, 0.5719, 0.6392, 0.5719, 0.7358, 0.5942, 0.7358, 0.5942, 0.7642, 0.5719, 0.7642, 0.5719, 0.8608, 0.5942, 0.8608, 0.561, 0.0142, 0.5387, 0.0142, 0.5387, 0.1108, 0.561, 0.1108, 0.561, 0.1392, 0.5387, 0.1392, 0.5387, 0.2358, 0.561, 0.2358, 0.561, 0.2642, 0.5387, 0.2642, 0.5387, 0.3608, 0.561, 0.3608, 0.561, 0.3892, 0.5387, 0.3892, 0.5387, 0.4858, 0.561, 0.4858, 0.561, 0.5142, 0.5387, 0.5142, 0.5387, 0.6108, 0.561, 0.6108, 0.561, 0.6392, 0.5387, 0.6392, 0.5387, 0.7358, 0.561, 0.7358, 0.561, 0.7642, 0.5387, 0.7642, 0.5387, 0.8608, 0.561, 0.8608, 0.5278, 0.0142, 0.5055, 0.0142, 0.5055, 0.1108, 0.5278, 0.1108, 0.5278, 0.1392, 0.5055, 0.1392, 0.5055, 0.2358, 0.5278, 0.2358, 0.5278, 0.2642, 0.5055, 0.2642, 0.5055, 0.3608, 0.5278, 0.3608, 0.5278, 0.3892, 0.5055, 0.3892, 0.5055, 0.4858, 0.5278, 0.4858, 0.5278, 0.5142, 0.5055, 0.5142, 0.5055, 0.6108, 0.5278, 0.6108, 0.5278, 0.6392, 0.5055, 0.6392, 0.5055, 0.7358, 0.5278, 0.7358, 0.5278, 0.7642, 0.5055, 0.7642, 0.5055, 0.8608, 0.5278, 0.8608, 0.4945, 0.0142, 0.4722, 0.0142, 0.4722, 0.1108, 0.4945, 0.1108, 0.4945, 0.1392, 0.4722, 0.1392, 0.4722, 0.2358, 0.4945, 0.2358, 0.4945, 0.2642, 0.4722, 0.2642, 0.4722, 0.3608, 0.4945, 0.3608, 0.4945, 0.3892, 0.4722, 0.3892, 0.4722, 0.4858, 0.4945, 0.4858, 0.4945, 0.5142, 0.4722, 0.5142, 0.4722, 0.6108, 0.4945, 0.6108, 0.4945, 0.6392, 0.4722, 0.6392, 0.4722, 0.7358, 0.4945, 0.7358, 0.4945, 0.7642, 0.4722, 0.7642, 0.4722, 0.8608, 0.4945, 0.8608, 0.4613, 0.0142, 0.439, 0.0142, 0.439, 0.1108, 0.4613, 0.1108, 0.4613, 0.1392, 0.439, 0.1392, 0.439, 0.2358, 0.4613, 0.2358, 0.4613, 0.2642, 0.439, 0.2642, 0.439, 0.3608, 0.4613, 0.3608, 0.4613, 0.3892, 0.439, 0.3892, 0.439, 0.4858, 0.4613, 0.4858, 0.4613, 0.5142, 0.439, 0.5142, 0.439, 0.6108, 0.4613, 0.6108, 0.4613, 0.6392, 0.439, 0.6392, 0.439, 0.7358, 0.4613, 0.7358, 0.4613, 0.7642, 0.439, 0.7642, 0.439, 0.8608, 0.4613, 0.8608, 0.4281, 0.0142, 0.4058, 0.0142, 0.4058, 0.1108, 0.4281, 0.1108, 0.4281, 0.1392, 0.4058, 0.1392, 0.4058, 0.2358, 0.4281, 0.2358, 0.4281, 0.2642, 0.4058, 0.2642, 0.4058, 0.3608, 0.4281, 0.3608, 0.4281, 0.3892, 0.4058, 0.3892, 0.4058, 0.4858, 0.4281, 0.4858, 0.4281, 0.5142, 0.4058, 0.5142, 0.4058, 0.6108, 0.4281, 0.6108, 0.4281, 0.6392, 0.4058, 0.6392, 0.4058, 0.7358, 0.4281, 0.7358, 0.4281, 0.7642, 0.4058, 0.7642, 0.4058, 0.8608, 0.4281, 0.8608, 0.3948, 0.0142, 0.3725, 0.0142, 0.3725, 0.1108, 0.3948, 0.1108, 0.3948, 0.1392, 0.3725, 0.1392, 0.3725, 0.2358, 0.3948, 0.2358, 0.3948, 0.2642, 0.3725, 0.2642, 0.3725, 0.3608, 0.3948, 0.3608, 0.3948, 0.3892, 0.3725, 0.3892, 0.3725, 0.4858, 0.3948, 0.4858, 0.3948, 0.5142, 0.3725, 0.5142, 0.3725, 0.6108, 0.3948, 0.6108, 0.3948, 0.6392, 0.3725, 0.6392, 0.3725, 0.7358, 0.3948, 0.7358, 0.3948, 0.7642, 0.3725, 0.7642, 0.3725, 0.8608, 0.3948, 0.8608, 0.4281, 0.2358, 0.4281, 0.1392, 0.4281, 0.1392, 0.4281, 0.2358, 0.4945, 0.3608, 0.4945, 0.2642, 0.4945, 0.2642, 0.4945, 0.3608, 0.561, 0.4858, 0.561, 0.3892, 0.561, 0.3892, 0.561, 0.4858, 0.6275, 0.6108, 0.6275, 0.5142, 0.6275, 0.5142, 0.6275, 0.6108, 0.4058, 0.1392, 0.4058, 0.2358, 0.4058, 0.2358, 0.4058, 0.1392, 0.4722, 0.2642, 0.4722, 0.3608, 0.4722, 0.3608, 0.4722, 0.2642, 0.5387, 0.3892, 0.5387, 0.4858, 0.5387, 0.4858, 0.5387, 0.3892, 0.6052, 0.5142, 0.6052, 0.6108, 0.6052, 0.6108, 0.6052, 0.5142, 0.4058, 0.2358, 0.4281, 0.2358, 0.4281, 0.2358, 0.4058, 0.2358, 0.4722, 0.3608, 0.4945, 0.3608, 0.4945, 0.3608, 0.4722, 0.3608, 0.5387, 0.4858, 0.561, 0.4858, 0.561, 0.4858, 0.5387, 0.4858, 0.6052, 0.6108, 0.6275, 0.6108, 0.6275, 0.6108, 0.6052, 0.6108, 0.4281, 0.2642, 0.4058, 0.2642, 0.4058, 0.2642, 0.4281, 0.2642, 0.4945, 0.3892, 0.4722, 0.3892, 0.4722, 0.3892, 0.4945, 0.3892, 0.561, 0.5142, 0.5387, 0.5142, 0.5387, 0.5142, 0.561, 0.5142, 0.6275, 0.6392, 0.6052, 0.6392, 0.6052, 0.6392, 0.6275, 0.6392, 0.3948, 0.8892, 0.3725, 0.8892, 0.3725, 0.8892, 0.3948, 0.8892, 0.4281, 0.3608, 0.4281, 0.2642, 0.4281, 0.2642, 0.4281, 0.3608, 0.4945, 0.4858, 0.4945, 0.3892, 0.4945, 0.3892, 0.4945, 0.4858, 0.561, 0.6108, 0.561, 0.5142, 0.561, 0.5142, 0.561, 0.6108, 0.6275, 0.7358, 0.6275, 0.6392, 0.6275, 0.6392, 0.6275, 0.7358, 0.3948, 0.9858, 0.3948, 0.8892, 0.3948, 0.8892, 0.3948, 0.9858, 0.4058, 0.2642, 0.4058, 0.3608, 0.4058, 0.3608, 0.4058, 0.2642, 0.4722, 0.3892, 0.4722, 0.4858, 0.4722, 0.4858, 0.4722, 0.3892, 0.5387, 0.5142, 0.5387, 0.6108, 0.5387, 0.6108, 0.5387, 0.5142, 0.6052, 0.6392, 0.6052, 0.7358, 0.6052, 0.7358, 0.6052, 0.6392, 0.3725, 0.8892, 0.3725, 0.9858, 0.3725, 0.9858, 0.3725, 0.8892, 0.4058, 0.3608, 0.4281, 0.3608, 0.4281, 0.3608, 0.4058, 0.3608, 0.4722, 0.4858, 0.4945, 0.4858, 0.4945, 0.4858, 0.4722, 0.4858, 0.5387, 0.6108, 0.561, 0.6108, 0.561, 0.6108, 0.5387, 0.6108, 0.6052, 0.7358, 0.6275, 0.7358, 0.6275, 0.7358, 0.6052, 0.7358, 0.3725, 0.9858, 0.3948, 0.9858, 0.3948, 0.9858, 0.3725, 0.9858, 0.4281, 0.3892, 0.4058, 0.3892, 0.4058, 0.3892, 0.4281, 0.3892, 0.4945, 0.5142, 0.4722, 0.5142, 0.4722, 0.5142, 0.4945, 0.5142, 0.561, 0.6392, 0.5387, 0.6392, 0.5387, 0.6392, 0.561, 0.6392, 0.6275, 0.7642, 0.6052, 0.7642, 0.6052, 0.7642, 0.6275, 0.7642, 0.6275, 0.8892, 0.6052, 0.8892, 0.6052, 0.8892, 0.6275, 0.8892, 0.4281, 0.4858, 0.4281, 0.3892, 0.4281, 0.3892, 0.4281, 0.4858, 0.4945, 0.6108, 0.4945, 0.5142, 0.4945, 0.5142, 0.4945, 0.6108, 0.561, 0.7358, 0.561, 0.6392, 0.561, 0.6392, 0.561, 0.7358, 0.6275, 0.8608, 0.6275, 0.7642, 0.6275, 0.7642, 0.6275, 0.8608, 0.6275, 0.9858, 0.6275, 0.8892, 0.6275, 0.8892, 0.6275, 0.9858, 0.4058, 0.3892, 0.4058, 0.4858, 0.4058, 0.4858, 0.4058, 0.3892, 0.4722, 0.5142, 0.4722, 0.6108, 0.4722, 0.6108, 0.4722, 0.5142, 0.5387, 0.6392, 0.5387, 0.7358, 0.5387, 0.7358, 0.5387, 0.6392, 0.6052, 0.7642, 0.6052, 0.8608, 0.6052, 0.8608, 0.6052, 0.7642, 0.6052, 0.8892, 0.6052, 0.9858, 0.6052, 0.9858, 0.6052, 0.8892, 0.4058, 0.4858, 0.4281, 0.4858, 0.4281, 0.4858, 0.4058, 0.4858, 0.4722, 0.6108, 0.4945, 0.6108, 0.4945, 0.6108, 0.4722, 0.6108, 0.5387, 0.7358, 0.561, 0.7358, 0.561, 0.7358, 0.5387, 0.7358, 0.6052, 0.8608, 0.6275, 0.8608, 0.6275, 0.8608, 0.6052, 0.8608, 0.6052, 0.9858, 0.6275, 0.9858, 0.6275, 0.9858, 0.6052, 0.9858, 0.4281, 0.5142, 0.4058, 0.5142, 0.4058, 0.5142, 0.4281, 0.5142, 0.4945, 0.6392, 0.4722, 0.6392, 0.4722, 0.6392, 0.4945, 0.6392, 0.561, 0.7642, 0.5387, 0.7642, 0.5387, 0.7642, 0.561, 0.7642, 0.5942, 0.0142, 0.5719, 0.0142, 0.5719, 0.0142, 0.5942, 0.0142, 0.5942, 0.8892, 0.5719, 0.8892, 0.5719, 0.8892, 0.5942, 0.8892, 0.4281, 0.6108, 0.4281, 0.5142, 0.4281, 0.5142, 0.4281, 0.6108, 0.4945, 0.7358, 0.4945, 0.6392, 0.4945, 0.6392, 0.4945, 0.7358, 0.561, 0.8608, 0.561, 0.7642, 0.561, 0.7642, 0.561, 0.8608, 0.5942, 0.1108, 0.5942, 0.0142, 0.5942, 0.0142, 0.5942, 0.1108, 0.5942, 0.9858, 0.5942, 0.8892, 0.5942, 0.8892, 0.5942, 0.9858, 0.4058, 0.5142, 0.4058, 0.6108, 0.4058, 0.6108, 0.4058, 0.5142, 0.4722, 0.6392, 0.4722, 0.7358, 0.4722, 0.7358, 0.4722, 0.6392, 0.5387, 0.7642, 0.5387, 0.8608, 0.5387, 0.8608, 0.5387, 0.7642, 0.5719, 0.0142, 0.5719, 0.1108, 0.5719, 0.1108, 0.5719, 0.0142, 0.5719, 0.8892, 0.5719, 0.9858, 0.5719, 0.9858, 0.5719, 0.8892, 0.4058, 0.6108, 0.4281, 0.6108, 0.4281, 0.6108, 0.4058, 0.6108, 0.4722, 0.7358, 0.4945, 0.7358, 0.4945, 0.7358, 0.4722, 0.7358, 0.5387, 0.8608, 0.561, 0.8608, 0.561, 0.8608, 0.5387, 0.8608, 0.5719, 0.1108, 0.5942, 0.1108, 0.5942, 0.1108, 0.5719, 0.1108, 0.5719, 0.9858, 0.5942, 0.9858, 0.5942, 0.9858, 0.5719, 0.9858, 0.4281, 0.6392, 0.4058, 0.6392, 0.4058, 0.6392, 0.4281, 0.6392, 0.4945, 0.7642, 0.4722, 0.7642, 0.4722, 0.7642, 0.4945, 0.7642, 0.5278, 0.0142, 0.5055, 0.0142, 0.5055, 0.0142, 0.5278, 0.0142, 0.5942, 0.1392, 0.5719, 0.1392, 0.5719, 0.1392, 0.5942, 0.1392, 0.561, 0.8892, 0.5387, 0.8892, 0.5387, 0.8892, 0.561, 0.8892, 0.4281, 0.7358, 0.4281, 0.6392, 0.4281, 0.6392, 0.4281, 0.7358, 0.4945, 0.8608, 0.4945, 0.7642, 0.4945, 0.7642, 0.4945, 0.8608, 0.5278, 0.1108, 0.5278, 0.0142, 0.5278, 0.0142, 0.5278, 0.1108, 0.5942, 0.2358, 0.5942, 0.1392, 0.5942, 0.1392, 0.5942, 0.2358, 0.561, 0.9858, 0.561, 0.8892, 0.561, 0.8892, 0.561, 0.9858, 0.4058, 0.6392, 0.4058, 0.7358, 0.4058, 0.7358, 0.4058, 0.6392, 0.4722, 0.7642, 0.4722, 0.8608, 0.4722, 0.8608, 0.4722, 0.7642, 0.5055, 0.0142, 0.5055, 0.1108, 0.5055, 0.1108, 0.5055, 0.0142, 0.5719, 0.1392, 0.5719, 0.2358, 0.5719, 0.2358, 0.5719, 0.1392, 0.5387, 0.8892, 0.5387, 0.9858, 0.5387, 0.9858, 0.5387, 0.8892, 0.4058, 0.7358, 0.4281, 0.7358, 0.4281, 0.7358, 0.4058, 0.7358, 0.4722, 0.8608, 0.4945, 0.8608, 0.4945, 0.8608, 0.4722, 0.8608, 0.5055, 0.1108, 0.5278, 0.1108, 0.5278, 0.1108, 0.5055, 0.1108, 0.5719, 0.2358, 0.5942, 0.2358, 0.5942, 0.2358, 0.5719, 0.2358, 0.5387, 0.9858, 0.561, 0.9858, 0.561, 0.9858, 0.5387, 0.9858, 0.4281, 0.7642, 0.4058, 0.7642, 0.4058, 0.7642, 0.4281, 0.7642, 0.4613, 0.0142, 0.439, 0.0142, 0.439, 0.0142, 0.4613, 0.0142, 0.5278, 0.1392, 0.5055, 0.1392, 0.5055, 0.1392, 0.5278, 0.1392, 0.5942, 0.2642, 0.5719, 0.2642, 0.5719, 0.2642, 0.5942, 0.2642, 0.5278, 0.8892, 0.5055, 0.8892, 0.5055, 0.8892, 0.5278, 0.8892, 0.4281, 0.8608, 0.4281, 0.7642, 0.4281, 0.7642, 0.4281, 0.8608, 0.4613, 0.1108, 0.4613, 0.0142, 0.4613, 0.0142, 0.4613, 0.1108, 0.5278, 0.2358, 0.5278, 0.1392, 0.5278, 0.1392, 0.5278, 0.2358, 0.5942, 0.3608, 0.5942, 0.2642, 0.5942, 0.2642, 0.5942, 0.3608, 0.5278, 0.9858, 0.5278, 0.8892, 0.5278, 0.8892, 0.5278, 0.9858, 0.4058, 0.7642, 0.4058, 0.8608, 0.4058, 0.8608, 0.4058, 0.7642, 0.439, 0.0142, 0.439, 0.1108, 0.439, 0.1108, 0.439, 0.0142, 0.5055, 0.1392, 0.5055, 0.2358, 0.5055, 0.2358, 0.5055, 0.1392, 0.5719, 0.2642, 0.5719, 0.3608, 0.5719, 0.3608, 0.5719, 0.2642, 0.5055, 0.8892, 0.5055, 0.9858, 0.5055, 0.9858, 0.5055, 0.8892, 0.4058, 0.8608, 0.4281, 0.8608, 0.4281, 0.8608, 0.4058, 0.8608, 0.439, 0.1108, 0.4613, 0.1108, 0.4613, 0.1108, 0.439, 0.1108, 0.5055, 0.2358, 0.5278, 0.2358, 0.5278, 0.2358, 0.5055, 0.2358, 0.5719, 0.3608, 0.5942, 0.3608, 0.5942, 0.3608, 0.5719, 0.3608, 0.5055, 0.9858, 0.5278, 0.9858, 0.5278, 0.9858, 0.5055, 0.9858, 0.3948, 0.0142, 0.3725, 0.0142, 0.3725, 0.0142, 0.3948, 0.0142, 0.4613, 0.1392, 0.439, 0.1392, 0.439, 0.1392, 0.4613, 0.1392, 0.5278, 0.2642, 0.5055, 0.2642, 0.5055, 0.2642, 0.5278, 0.2642, 0.5942, 0.3892, 0.5719, 0.3892, 0.5719, 0.3892, 0.5942, 0.3892, 0.4945, 0.8892, 0.4722, 0.8892, 0.4722, 0.8892, 0.4945, 0.8892, 0.3948, 0.1108, 0.3948, 0.0142, 0.3948, 0.0142, 0.3948, 0.1108, 0.4613, 0.2358, 0.4613, 0.1392, 0.4613, 0.1392, 0.4613, 0.2358, 0.5278, 0.3608, 0.5278, 0.2642, 0.5278, 0.2642, 0.5278, 0.3608, 0.5942, 0.4858, 0.5942, 0.3892, 0.5942, 0.3892, 0.5942, 0.4858, 0.4945, 0.9858, 0.4945, 0.8892, 0.4945, 0.8892, 0.4945, 0.9858, 0.3725, 0.0142, 0.3725, 0.1108, 0.3725, 0.1108, 0.3725, 0.0142, 0.439, 0.1392, 0.439, 0.2358, 0.439, 0.2358, 0.439, 0.1392, 0.5055, 0.2642, 0.5055, 0.3608, 0.5055, 0.3608, 0.5055, 0.2642, 0.5719, 0.3892, 0.5719, 0.4858, 0.5719, 0.4858, 0.5719, 0.3892, 0.4722, 0.8892, 0.4722, 0.9858, 0.4722, 0.9858, 0.4722, 0.8892, 0.3725, 0.1108, 0.3948, 0.1108, 0.3948, 0.1108, 0.3725, 0.1108, 0.439, 0.2358, 0.4613, 0.2358, 0.4613, 0.2358, 0.439, 0.2358, 0.5055, 0.3608, 0.5278, 0.3608, 0.5278, 0.3608, 0.5055, 0.3608, 0.5719, 0.4858, 0.5942, 0.4858, 0.5942, 0.4858, 0.5719, 0.4858, 0.4722, 0.9858, 0.4945, 0.9858, 0.4945, 0.9858, 0.4722, 0.9858, 0.3948, 0.1392, 0.3725, 0.1392, 0.3725, 0.1392, 0.3948, 0.1392, 0.4613, 0.2642, 0.439, 0.2642, 0.439, 0.2642, 0.4613, 0.2642, 0.5278, 0.3892, 0.5055, 0.3892, 0.5055, 0.3892, 0.5278, 0.3892, 0.5942, 0.5142, 0.5719, 0.5142, 0.5719, 0.5142, 0.5942, 0.5142, 0.4613, 0.8892, 0.439, 0.8892, 0.439, 0.8892, 0.4613, 0.8892, 0.3948, 0.2358, 0.3948, 0.1392, 0.3948, 0.1392, 0.3948, 0.2358, 0.4613, 0.3608, 0.4613, 0.2642, 0.4613, 0.2642, 0.4613, 0.3608, 0.5278, 0.4858, 0.5278, 0.3892, 0.5278, 0.3892, 0.5278, 0.4858, 0.5942, 0.6108, 0.5942, 0.5142, 0.5942, 0.5142, 0.5942, 0.6108, 0.4613, 0.9858, 0.4613, 0.8892, 0.4613, 0.8892, 0.4613, 0.9858, 0.3725, 0.1392, 0.3725, 0.2358, 0.3725, 0.2358, 0.3725, 0.1392, 0.439, 0.2642, 0.439, 0.3608, 0.439, 0.3608, 0.439, 0.2642, 0.5055, 0.3892, 0.5055, 0.4858, 0.5055, 0.4858, 0.5055, 0.3892, 0.5719, 0.5142, 0.5719, 0.6108, 0.5719, 0.6108, 0.5719, 0.5142, 0.439, 0.8892, 0.439, 0.9858, 0.439, 0.9858, 0.439, 0.8892, 0.3725, 0.2358, 0.3948, 0.2358, 0.3948, 0.2358, 0.3725, 0.2358, 0.439, 0.3608, 0.4613, 0.3608, 0.4613, 0.3608, 0.439, 0.3608, 0.5055, 0.4858, 0.5278, 0.4858, 0.5278, 0.4858, 0.5055, 0.4858, 0.5719, 0.6108, 0.5942, 0.6108, 0.5942, 0.6108, 0.5719, 0.6108, 0.439, 0.9858, 0.4613, 0.9858, 0.4613, 0.9858, 0.439, 0.9858, 0.3948, 0.2642, 0.3725, 0.2642, 0.3725, 0.2642, 0.3948, 0.2642, 0.4613, 0.3892, 0.439, 0.3892, 0.439, 0.3892, 0.4613, 0.3892, 0.5278, 0.5142, 0.5055, 0.5142, 0.5055, 0.5142, 0.5278, 0.5142, 0.5942, 0.6392, 0.5719, 0.6392, 0.5719, 0.6392, 0.5942, 0.6392, 0.4281, 0.8892, 0.4058, 0.8892, 0.4058, 0.8892, 0.4281, 0.8892, 0.3948, 0.3608, 0.3948, 0.2642, 0.3948, 0.2642, 0.3948, 0.3608, 0.4613, 0.4858, 0.4613, 0.3892, 0.4613, 0.3892, 0.4613, 0.4858, 0.5278, 0.6108, 0.5278, 0.5142, 0.5278, 0.5142, 0.5278, 0.6108, 0.5942, 0.7358, 0.5942, 0.6392, 0.5942, 0.6392, 0.5942, 0.7358, 0.4281, 0.9858, 0.4281, 0.8892, 0.4281, 0.8892, 0.4281, 0.9858, 0.3725, 0.2642, 0.3725, 0.3608, 0.3725, 0.3608, 0.3725, 0.2642, 0.439, 0.3892, 0.439, 0.4858, 0.439, 0.4858, 0.439, 0.3892, 0.5055, 0.5142, 0.5055, 0.6108, 0.5055, 0.6108, 0.5055, 0.5142, 0.5719, 0.6392, 0.5719, 0.7358, 0.5719, 0.7358, 0.5719, 0.6392, 0.4058, 0.8892, 0.4058, 0.9858, 0.4058, 0.9858, 0.4058, 0.8892, 0.3725, 0.3608, 0.3948, 0.3608, 0.3948, 0.3608, 0.3725, 0.3608, 0.439, 0.4858, 0.4613, 0.4858, 0.4613, 0.4858, 0.439, 0.4858, 0.5055, 0.6108, 0.5278, 0.6108, 0.5278, 0.6108, 0.5055, 0.6108, 0.5719, 0.7358, 0.5942, 0.7358, 0.5942, 0.7358, 0.5719, 0.7358, 0.4058, 0.9858, 0.4281, 0.9858, 0.4281, 0.9858, 0.4058, 0.9858, 0.3948, 0.3892, 0.3725, 0.3892, 0.3725, 0.3892, 0.3948, 0.3892, 0.4613, 0.5142, 0.439, 0.5142, 0.439, 0.5142, 0.4613, 0.5142, 0.5278, 0.6392, 0.5055, 0.6392, 0.5055, 0.6392, 0.5278, 0.6392, 0.5942, 0.7642, 0.5719, 0.7642, 0.5719, 0.7642, 0.5942, 0.7642, 0.6275, 0.0142, 0.6052, 0.0142, 0.6052, 0.0142, 0.6275, 0.0142, 0.3948, 0.4858, 0.3948, 0.3892, 0.3948, 0.3892, 0.3948, 0.4858, 0.4613, 0.6108, 0.4613, 0.5142, 0.4613, 0.5142, 0.4613, 0.6108, 0.5278, 0.7358, 0.5278, 0.6392, 0.5278, 0.6392, 0.5278, 0.7358, 0.5942, 0.8608, 0.5942, 0.7642, 0.5942, 0.7642, 0.5942, 0.8608, 0.6275, 0.1108, 0.6275, 0.0142, 0.6275, 0.0142, 0.6275, 0.1108, 0.3725, 0.3892, 0.3725, 0.4858, 0.3725, 0.4858, 0.3725, 0.3892, 0.439, 0.5142, 0.439, 0.6108, 0.439, 0.6108, 0.439, 0.5142, 0.5055, 0.6392, 0.5055, 0.7358, 0.5055, 0.7358, 0.5055, 0.6392, 0.5719, 0.7642, 0.5719, 0.8608, 0.5719, 0.8608, 0.5719, 0.7642, 0.6052, 0.0142, 0.6052, 0.1108, 0.6052, 0.1108, 0.6052, 0.0142, 0.3725, 0.4858, 0.3948, 0.4858, 0.3948, 0.4858, 0.3725, 0.4858, 0.439, 0.6108, 0.4613, 0.6108, 0.4613, 0.6108, 0.439, 0.6108, 0.5055, 0.7358, 0.5278, 0.7358, 0.5278, 0.7358, 0.5055, 0.7358, 0.5719, 0.8608, 0.5942, 0.8608, 0.5942, 0.8608, 0.5719, 0.8608, 0.6052, 0.1108, 0.6275, 0.1108, 0.6275, 0.1108, 0.6052, 0.1108, 0.7004, 1.0, 0.7004, 0.5, 0.6796, 0.5, 0.6796, 0.9729, 0.7004, 0.5, 0.7004, 0.0, 0.6796, 0.02706, 0.6796, 0.5, 0.7004, 0.0, 0.6329, 0.0, 0.6538, 0.02706, 0.6796, 0.02706, 0.6329, 0.0, 0.6329, 0.125, 0.6538, 0.125, 0.6538, 0.02706, 0.6329, 0.125, 0.6329, 0.25, 0.6538, 0.25, 0.6538, 0.125, 0.6329, 0.25, 0.6329, 0.375, 0.6538, 0.375, 0.6538, 0.25, 0.6329, 0.375, 0.6329, 0.5, 0.6538, 0.5, 0.6538, 0.375, 0.6329, 0.5, 0.6329, 0.625, 0.6538, 0.625, 0.6538, 0.5, 0.6329, 0.625, 0.6329, 0.75, 0.6538, 0.75, 0.6538, 0.625, 0.6329, 0.75, 0.6329, 0.875, 0.6538, 0.875, 0.6538, 0.75, 0.6329, 0.875, 0.6329, 1.0, 0.6538, 0.9729, 0.6538, 0.875, 0.6329, 1.0, 0.7004, 1.0, 0.6796, 0.9729, 0.6538, 0.9729, 0.3671, 1.0, 0.3671, 0.875, 0.3462, 0.875, 0.3462, 0.9729, 0.3671, 0.875, 0.3671, 0.75, 0.3462, 0.75, 0.3462, 0.875, 0.3671, 0.75, 0.3671, 0.625, 0.3462, 0.625, 0.3462, 0.75, 0.3671, 0.625, 0.3671, 0.5, 0.3462, 0.5, 0.3462, 0.625, 0.3671, 0.5, 0.3671, 0.375, 0.3462, 0.375, 0.3462, 0.5, 0.3671, 0.375, 0.3671, 0.25, 0.3462, 0.25, 0.3462, 0.375, 0.3671, 0.25, 0.3671, 0.125, 0.3462, 0.125, 0.3462, 0.25, 0.3671, 0.125, 0.3671, 0.0, 0.3462, 0.02706, 0.3462, 0.125, 0.3671, 0.0, 0.2996, 0.0, 0.3204, 0.02706, 0.3462, 0.02706, 0.2996, 0.0, 0.2996, 0.5, 0.3204, 0.5, 0.3204, 0.02706, 0.2996, 0.5, 0.2996, 1.0, 0.3204, 0.9729, 0.3204, 0.5, 0.2996, 1.0, 0.3671, 1.0, 0.3462, 0.9729, 0.3204, 0.9729, 0.6796, 0.9729, 0.6796, 0.5, 0.6774, 0.5, 0.6774, 0.9701, 0.6796, 0.5, 0.6796, 0.02706, 0.6774, 0.02986, 0.6774, 0.5, 0.6796, 0.02706, 0.6538, 0.02706, 0.6559, 0.02986, 0.6774, 0.02986, 0.6538, 0.02706, 0.6538, 0.125, 0.6559, 0.125, 0.6559, 0.02986, 0.6538, 0.125, 0.6538, 0.25, 0.6559, 0.25, 0.6559, 0.125, 0.6538, 0.25, 0.6538, 0.375, 0.6559, 0.375, 0.6559, 0.25, 0.6538, 0.375, 0.6538, 0.5, 0.6559, 0.5, 0.6559, 0.375, 0.6538, 0.5, 0.6538, 0.625, 0.6559, 0.625, 0.6559, 0.5, 0.6538, 0.625, 0.6538, 0.75, 0.6559, 0.75, 0.6559, 0.625, 0.6538, 0.75, 0.6538, 0.875, 0.6559, 0.875, 0.6559, 0.75, 0.6538, 0.875, 0.6538, 0.9729, 0.6559, 0.9701, 0.6559, 0.875, 0.6538, 0.9729, 0.6796, 0.9729, 0.6774, 0.9701, 0.6559, 0.9701, 0.3462, 0.9729, 0.3462, 0.875, 0.3441, 0.875, 0.3441, 0.9701, 0.3462, 0.875, 0.3462, 0.75, 0.3441, 0.75, 0.3441, 0.875, 0.3462, 0.75, 0.3462, 0.625, 0.3441, 0.625, 0.3441, 0.75, 0.3462, 0.625, 0.3462, 0.5, 0.3441, 0.5, 0.3441, 0.625, 0.3462, 0.5, 0.3462, 0.375, 0.3441, 0.375, 0.3441, 0.5, 0.3462, 0.375, 0.3462, 0.25, 0.3441, 0.25, 0.3441, 0.375, 0.3462, 0.25, 0.3462, 0.125, 0.3441, 0.125, 0.3441, 0.25, 0.3462, 0.125, 0.3462, 0.02706, 0.3441, 0.02986, 0.3441, 0.125, 0.3462, 0.02706, 0.3204, 0.02706, 0.3226, 0.02986, 0.3441, 0.02986, 0.3204, 0.02706, 0.3204, 0.5, 0.3226, 0.5, 0.3226, 0.02986, 0.3204, 0.5, 0.3204, 0.9729, 0.3226, 0.9701, 0.3226, 0.5, 0.3204, 0.9729, 0.3462, 0.9729, 0.3441, 0.9701, 0.3226, 0.9701])
me_cylinder.materials.append(mat_material_001)
me_cylinder.materials.append(mat_material_002)
me_cylinder.materials.append(mat_material_003)
me_cylinder.use_remesh_fix_poles = True
me_cylinder.use_remesh_preserve_attributes = False
me_cylinder.use_mirror_vertex_groups = False
me_cylinder.update()

# ---- objects
ob_camera = bpy.data.objects.new('Camera', cam_camera)
ob_cylinder = bpy.data.objects.new('Cylinder', me_cylinder)

# ---- transforms, parenting, visibility, modifiers, constraints
ob_camera.location = (0.7448, -4.649, 0.6146)
ob_camera.rotation_euler = (1.46, -0.05287, 0.26)
ob_camera.lock_rotations_4d = False
ob_camera.empty_display_type = 'ARROWS'
ob_camera.color = (0.0, 0.0, 0.0, 0.0)
ob_camera.display_type = 'WIRE'
ob_camera.lineart.crease_threshold = 0.0
ob_cylinder.location = (0.0, 0.0, 0.0)
ob_cylinder.rotation_euler = (1.571, -0.0, 0.0)
ob_cylinder.scale = (1.0, 1.0, 0.54)
ob_cylinder.lineart.crease_threshold = 0.0

# ---- collection membership
col_collection.objects.link(ob_camera)
col_collection.objects.link(ob_cylinder)

# ---- scene / render settings (as saved in the file)
scene.camera = ob_camera
scene.frame_start = 1; scene.frame_end = 250; scene.frame_set(1)
scene.render.engine = 'BLENDER_EEVEE_NEXT'
scene.cycles.use_denoising = False
scene.cycles.samples = 128
scene.cycles.sampling_pattern = 'TABULATED_SOBOL'
scene.cycles.use_adaptive_sampling = False
scene.cycles.use_light_tree = False
scene.view_settings.view_transform = 'Filmic'
bpy.context.view_layer.update()
